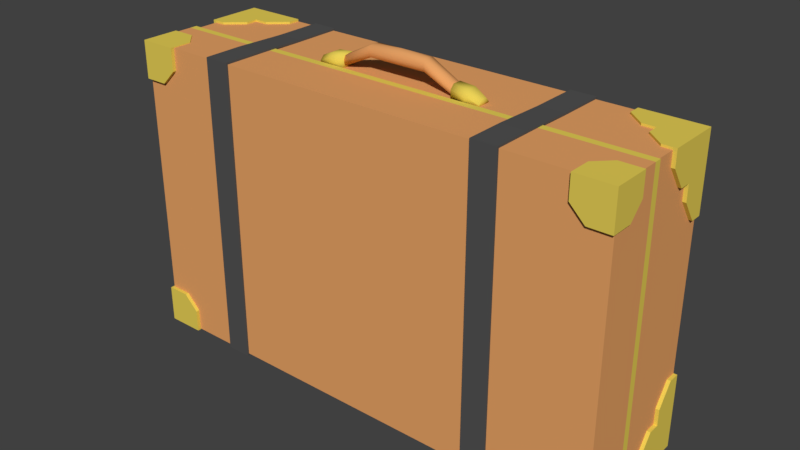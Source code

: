 # Source: Suitcase02.blend  (saved by Blender 2.79.0; exported with 4.5.12 LTS)
import bpy
from mathutils import Matrix  # noqa: F401  (used for matrix-valued properties, if any)

bpy.ops.wm.read_factory_settings(use_empty=True)
scene = bpy.context.scene
scene.name = 'Scene'

# ---- collections
col_collection_1 = bpy.data.collections.new('Collection 1'); scene.collection.children.link(col_collection_1)

# ---- materials (node trees are filled in below, after node groups)
mat_suitcasemat02 = bpy.data.materials.new('suitcaseMat02')
mat_suitcasemat02.alpha_threshold = 0.0
mat_suitcasemat02.use_transparent_shadow = False
mat_suitcasemat02.diffuse_color = (0.8, 0.3655, 0.1315, 1.0)
mat_suitcasemat02.roughness = 0.5
mat_suitcasemetalmat02 = bpy.data.materials.new('suitcaseMetalMat02')
mat_suitcasemetalmat02.alpha_threshold = 0.0
mat_suitcasemetalmat02.use_transparent_shadow = False
mat_suitcasemetalmat02.diffuse_color = (0.8, 0.6275, 0.09465, 1.0)
mat_suitcasemetalmat02.roughness = 0.5
mat_suitcasemat03 = bpy.data.materials.new('suitcaseMat03')
mat_suitcasemat03.alpha_threshold = 0.0
mat_suitcasemat03.use_transparent_shadow = False
mat_suitcasemat03.diffuse_color = (0.08714, 0.08714, 0.08714, 1.0)
mat_suitcasemat03.roughness = 0.5

# ---- material node trees

# ---- world
world_world = bpy.data.worlds.new('World'); scene.world = world_world
world_world.color = (0.05088, 0.05088, 0.05088)
world_world.use_sun_shadow = False
world_world.sun_shadow_jitter_overblur = 0.0
world_world.cycles.sampling_method = 'MANUAL'

# ---- meshes
me_cube = bpy.data.meshes.new('Cube')
me_cube.from_pydata([(-0.33, -0.08389, -0.2), (-0.33, -0.08389, 0.2), (-0.3267, 0.09611, -0.1979), (-0.3267, 0.09611, 0.1979), (0.33, -0.08389, -0.2), (0.33, -0.08389, 0.2), (0.3267, 0.09611, -0.1979), (0.3267, 0.09611, 0.1979), (-0.33, -0.01639, -0.2), (-0.33, -0.01639, 0.2), (0.3267, -0.04606, -0.1979), (0.3267, -0.04606, 0.1979), (-0.3267, -0.04606, 0.1979), (0.33, -0.01639, 0.2), (0.33, -0.01639, -0.2), (-0.3267, -0.04606, -0.1979), (-0.33, -0.08389, -0.1), (-0.33, -0.08389, 1.179e-08), (-0.33, -0.08389, 0.1), (0.33, -0.08389, 0.1), (0.33, -0.08389, -1.179e-08), (0.33, -0.08389, -0.1), (0.33, -0.01639, 0.1), (0.33, -0.01639, -1.179e-08), (0.33, -0.01639, -0.1), (-0.33, -0.01639, 0.1), (-0.33, -0.01639, -1.179e-08), (-0.33, -0.01639, -0.1), (-0.3267, 0.09611, 0.09894), (-0.3267, 0.09611, 0.0), (-0.3267, 0.09611, -0.09894), (0.3267, 0.09611, 0.09894), (0.3267, 0.09611, 0.0), (0.3267, 0.09611, -0.09894), (-0.3267, -0.04606, 0.09894), (-0.3267, -0.04606, 0.0), (-0.3267, -0.04606, -0.09894), (0.3267, -0.04606, 0.09894), (0.3267, -0.04606, 0.0), (0.3267, -0.04606, -0.09894), (0.1634, 0.09611, -0.1979), (0.0, 0.09611, -0.1979), (-0.1634, 0.09611, -0.1979), (-0.1634, 0.09611, 0.1979), (0.0, 0.09611, 0.1979), (0.1634, 0.09611, 0.1979), (-0.1634, -0.04606, 0.1979), (0.0, -0.04606, 0.1979), (0.1634, -0.04606, 0.1979), (0.1634, -0.04606, -0.1979), (0.0, -0.04606, -0.1979), (-0.1634, -0.04606, -0.1979), (-0.1634, 0.09611, -0.09894), (0.0, 0.09611, -0.09894), (0.1634, 0.09611, -0.09894), (-0.1634, 0.09611, 0.0), (0.0, 0.09611, 0.0), (0.1634, 0.09611, 0.0), (-0.1634, 0.09611, 0.09894), (0.0, 0.09611, 0.09894), (0.1634, 0.09611, 0.09894), (-0.165, -0.08389, -0.2), (0.0, -0.08389, -0.2), (0.165, -0.08389, -0.2), (0.165, -0.08389, 0.2), (0.0, -0.08389, 0.2), (-0.165, -0.08389, 0.2), (-0.165, -0.01639, 0.2), (0.0, -0.01639, 0.2), (0.165, -0.01639, 0.2), (0.165, -0.01639, -0.2), (0.0, -0.01639, -0.2), (-0.165, -0.01639, -0.2), (0.165, -0.08389, -0.1), (0.0, -0.08389, -0.1), (-0.165, -0.08389, -0.1), (0.165, -0.08389, -5.897e-09), (0.0, -0.08389, 0.0), (-0.165, -0.08389, 5.897e-09), (0.165, -0.08389, 0.1), (0.0, -0.08389, 0.1), (-0.165, -0.08389, 0.1), (0.245, 0.09611, 0.1979), (0.245, -0.04606, 0.1979), (0.245, 0.09611, -0.09894), (0.245, 0.09611, 0.0), (0.245, 0.09611, 0.09894), (0.245, 0.09611, -0.1979), (0.245, -0.04606, -0.1979), (0.2475, -0.08389, -0.2), (0.2475, -0.01639, 0.2), (0.2475, -0.08389, 0.2), (0.2475, -0.01639, -0.2), (0.2475, -0.08389, -0.1), (0.2475, -0.08389, -8.846e-09), (0.2475, -0.08389, 0.1), (-0.2475, -0.08389, 0.2), (-0.2475, -0.01639, -0.2), (-0.2475, -0.08389, -0.1), (-0.2475, -0.08389, 8.846e-09), (-0.2475, -0.08389, 0.1), (-0.2475, -0.08389, -0.2), (-0.2475, -0.01639, 0.2), (-0.245, 0.09611, -0.1979), (-0.245, -0.04606, -0.1979), (-0.245, 0.09611, 0.1979), (-0.245, -0.04606, 0.1979), (-0.245, 0.09611, -0.09894), (-0.245, 0.09611, 0.0), (-0.245, 0.09611, 0.09894), (-0.3267, 0.02503, 0.1979), (0.3267, 0.02503, -0.1979), (-0.3267, 0.02503, -0.1979), (0.3267, 0.02503, 0.1979), (0.3267, 0.02503, -0.09894), (0.3267, 0.02503, 0.0), (0.3267, 0.02503, 0.09894), (-0.3267, 0.02503, -0.09894), (-0.3267, 0.02503, 0.0), (-0.3267, 0.02503, 0.09894), (-0.1634, 0.02503, -0.1979), (0.0, 0.02503, -0.1979), (0.1634, 0.02503, -0.1979), (0.1634, 0.02503, 0.1979), (0.0, 0.02503, 0.1979), (-0.1634, 0.02503, 0.1979), (0.245, 0.02503, 0.1979), (0.245, 0.02503, -0.1979), (-0.245, 0.02503, -0.1979), (-0.245, 0.02503, 0.1979), (-0.3316, 0.09648, -0.2008), (-0.3316, 0.09648, 0.2008), (0.3314, 0.09648, -0.2008), (0.3314, 0.09648, 0.2008), (-0.3316, 0.09648, 0.1004), (-0.3316, 0.09648, -0.1004), (0.3314, 0.09648, 0.1004), (0.3314, 0.09648, -0.1004), (0.2486, 0.09648, 0.2008), (0.2486, 0.09648, -0.2008), (-0.2487, 0.09648, -0.2008), (-0.2487, 0.09648, 0.2008), (-0.3316, 0.02435, 0.2008), (0.3314, 0.02435, -0.2008), (-0.3316, 0.02435, -0.2008), (0.3314, 0.02435, 0.2008), (-0.3316, 0.06042, 0.2008), (-0.2902, 0.09648, 0.2008), (-0.2902, 0.06042, 0.2008), (-0.3316, 0.09648, 0.1506), (-0.3316, 0.06042, 0.1506), (-0.2902, 0.09648, 0.1506), (-0.3316, 0.09648, -0.1506), (-0.2902, 0.09648, -0.2008), (-0.2902, 0.09648, -0.1506), (-0.3316, 0.06042, -0.2008), (-0.3316, 0.06042, -0.1506), (-0.2902, 0.06042, -0.2008), (0.29, 0.09648, -0.2008), (0.3314, 0.09648, -0.1506), (0.29, 0.09648, -0.1506), (0.3314, 0.06042, -0.2008), (0.29, 0.06042, -0.2008), (0.3314, 0.06042, -0.1506), (0.29, 0.09648, 0.2008), (0.3314, 0.09648, 0.1506), (0.29, 0.09648, 0.1506), (0.3314, 0.06042, 0.2008), (0.29, 0.06042, 0.2008), (0.3314, 0.06042, 0.1506), (-0.3316, 0.06042, 0.1288), (-0.3316, 0.08087, 0.1004), (-0.2722, 0.06042, 0.2008), (-0.2487, 0.08087, 0.2008), (-0.2902, 0.09648, 0.1288), (-0.3137, 0.09648, 0.1004), (-0.2902, 0.0448, 0.2008), (-0.3137, 0.02435, 0.2008), (-0.2722, 0.09648, 0.1506), (-0.2487, 0.09648, 0.179), (-0.3316, 0.0448, 0.1506), (-0.3316, 0.02435, 0.179), (-0.2722, 0.09648, -0.1506), (-0.2487, 0.09648, -0.1791), (-0.3316, 0.0448, -0.1506), (-0.3316, 0.02435, -0.1791), (-0.2902, 0.09648, -0.1289), (-0.3137, 0.09648, -0.1004), (-0.2902, 0.0448, -0.2008), (-0.3137, 0.02435, -0.2008), (-0.3316, 0.06042, -0.1289), (-0.3316, 0.08087, -0.1004), (-0.2722, 0.06042, -0.2008), (-0.2487, 0.08087, -0.2008), (0.29, 0.09648, -0.1289), (0.3135, 0.09648, -0.1004), (0.29, 0.0448, -0.2008), (0.3135, 0.02435, -0.2008), (0.2721, 0.09648, -0.1506), (0.2486, 0.09648, -0.1791), (0.3314, 0.0448, -0.1506), (0.3314, 0.02435, -0.1791), (0.3314, 0.06042, -0.1289), (0.3314, 0.08087, -0.1004), (0.2721, 0.06042, -0.2008), (0.2486, 0.08087, -0.2008), (0.29, 0.09648, 0.1288), (0.3135, 0.09648, 0.1004), (0.29, 0.0448, 0.2008), (0.3135, 0.02435, 0.2008), (0.2721, 0.09648, 0.1506), (0.2486, 0.09648, 0.179), (0.3314, 0.0448, 0.1506), (0.3314, 0.02435, 0.179), (0.3314, 0.06042, 0.1288), (0.3314, 0.08087, 0.1004), (0.2721, 0.06042, 0.2008), (0.2486, 0.08087, 0.2008), (-0.3319, -0.0386, 0.2012), (-0.2819, -0.0886, 0.2012), (0.3319, -0.0886, 0.2012), (-0.3319, -0.0886, 0.1512), (0.3319, -0.0886, 0.1512), (0.2819, -0.0886, -0.2012), (0.3319, -0.0886, -0.1512), (0.3319, -0.0886, -0.2012), (0.3319, -0.0386, -0.2012), (-0.3319, -0.0886, 0.2012), (-0.3319, -0.0886, -0.2012), (-0.2819, -0.0886, -0.2012), (-0.3319, -0.0386, -0.2012), (-0.3319, -0.0886, -0.1512), (0.2819, -0.0886, 0.2012), (0.3319, -0.0386, 0.2012), (-0.3015, -0.0386, 0.2012), (-0.2819, -0.05819, 0.2012), (-0.3319, -0.0386, 0.1708), (-0.3319, -0.05819, 0.1512), (-0.2819, -0.0886, 0.1708), (-0.3015, -0.0886, 0.1512), (0.2819, -0.05819, -0.2012), (0.3015, -0.0386, -0.2012), (0.2819, -0.0886, -0.1708), (0.3015, -0.0886, -0.1512), (0.3319, -0.0386, -0.1708), (0.3319, -0.05819, -0.1512), (-0.3015, -0.0386, -0.2012), (-0.2819, -0.05819, -0.2012), (-0.3015, -0.0886, -0.1512), (-0.2819, -0.0886, -0.1708), (-0.3319, -0.05819, -0.1512), (-0.3319, -0.0386, -0.1708), (0.2819, -0.0886, 0.1708), (0.3015, -0.0886, 0.1512), (0.3319, -0.0386, 0.1708), (0.3319, -0.05819, 0.1512), (0.3015, -0.0386, 0.2012), (0.2819, -0.05819, 0.2012), (-0.33, -0.006758, -0.2), (-0.33, -0.006758, 0.2), (0.33, -0.006758, 0.2), (0.33, -0.006758, -0.2), (0.33, -0.006758, 0.1), (0.33, -0.006758, -1.179e-08), (0.33, -0.006758, -0.1), (-0.33, -0.006758, 0.1), (-0.33, -0.006758, -1.179e-08), (-0.33, -0.006758, -0.1), (-0.165, -0.006758, 0.2), (0.0, -0.006758, 0.2), (0.165, -0.006758, 0.2), (0.165, -0.006758, -0.2), (0.0, -0.006758, -0.2), (-0.165, -0.006758, -0.2), (0.2475, -0.006758, 0.2), (0.2475, -0.006758, -0.2), (-0.2475, -0.006758, -0.2), (-0.2475, -0.006758, 0.2), (-0.32, -0.07389, -0.19), (-0.32, -0.07389, 0.19), (-0.3167, 0.08611, -0.1879), (-0.3167, 0.08611, 0.1879), (0.32, -0.07389, -0.19), (0.32, -0.07389, 0.19), (0.3167, 0.08611, -0.1879), (0.3167, 0.08611, 0.1879), (-0.32, -0.01639, -0.19), (-0.32, -0.01639, 0.19), (0.3167, -0.04606, -0.1879), (0.3167, -0.04606, 0.1879), (-0.3167, -0.04606, 0.1879), (0.32, -0.01639, 0.19), (0.32, -0.01639, -0.19), (-0.3167, -0.04606, -0.1879), (-0.32, -0.07389, -0.1), (-0.32, -0.07389, 1.179e-08), (-0.32, -0.07389, 0.1), (0.32, -0.07389, 0.1), (0.32, -0.07389, -1.179e-08), (0.32, -0.07389, -0.1), (0.32, -0.01639, 0.1), (0.32, -0.01639, -1.179e-08), (0.32, -0.01639, -0.1), (-0.32, -0.01639, 0.1), (-0.32, -0.01639, -1.179e-08), (-0.32, -0.01639, -0.1), (-0.3167, 0.08611, 0.09894), (-0.3167, 0.08611, 0.0), (-0.3167, 0.08611, -0.09894), (0.3167, 0.08611, 0.09894), (0.3167, 0.08611, 0.0), (0.3167, 0.08611, -0.09894), (-0.3167, -0.04606, 0.09894), (-0.3167, -0.04606, 0.0), (-0.3167, -0.04606, -0.09894), (0.3167, -0.04606, 0.09894), (0.3167, -0.04606, 0.0), (0.3167, -0.04606, -0.09894), (0.1634, 0.08611, -0.1879), (0.0, 0.08611, -0.1879), (-0.1634, 0.08611, -0.1879), (-0.1634, 0.08611, 0.1879), (0.0, 0.08611, 0.1879), (0.1634, 0.08611, 0.1879), (-0.1634, -0.04606, 0.1879), (0.0, -0.04606, 0.1879), (0.1634, -0.04606, 0.1879), (0.1634, -0.04606, -0.1879), (0.0, -0.04606, -0.1879), (-0.1634, -0.04606, -0.1879), (-0.1634, 0.08611, -0.09894), (0.0, 0.08611, -0.09894), (0.1634, 0.08611, -0.09894), (-0.1634, 0.08611, 0.0), (0.0, 0.08611, 0.0), (0.1634, 0.08611, 0.0), (-0.1634, 0.08611, 0.09894), (0.0, 0.08611, 0.09894), (0.1634, 0.08611, 0.09894), (-0.165, -0.07389, -0.19), (0.0, -0.07389, -0.19), (0.165, -0.07389, -0.19), (0.165, -0.07389, 0.19), (0.0, -0.07389, 0.19), (-0.165, -0.07389, 0.19), (-0.165, -0.01639, 0.19), (0.0, -0.01639, 0.19), (0.165, -0.01639, 0.19), (0.165, -0.01639, -0.19), (0.0, -0.01639, -0.19), (-0.165, -0.01639, -0.19), (0.165, -0.07389, -0.1), (0.0, -0.07389, -0.1), (-0.165, -0.07389, -0.1), (0.165, -0.07389, -5.897e-09), (0.0, -0.07389, 0.0), (-0.165, -0.07389, 5.897e-09), (0.165, -0.07389, 0.1), (0.0, -0.07389, 0.1), (-0.165, -0.07389, 0.1), (0.245, 0.08611, 0.1879), (0.245, -0.04606, 0.1879), (0.245, 0.08611, -0.09894), (0.245, 0.08611, 0.0), (0.245, 0.08611, 0.09894), (0.245, 0.08611, -0.1879), (0.245, -0.04606, -0.1879), (0.2475, -0.07389, -0.19), (0.2475, -0.01639, 0.19), (0.2475, -0.07389, 0.19), (0.2475, -0.01639, -0.19), (0.2475, -0.07389, -0.1), (0.2475, -0.07389, -8.846e-09), (0.2475, -0.07389, 0.1), (-0.2475, -0.07389, 0.19), (-0.2475, -0.01639, -0.19), (-0.2475, -0.07389, -0.1), (-0.2475, -0.07389, 8.846e-09), (-0.2475, -0.07389, 0.1), (-0.2475, -0.07389, -0.19), (-0.2475, -0.01639, 0.19), (-0.245, 0.08611, -0.1879), (-0.245, -0.04606, -0.1879), (-0.245, 0.08611, 0.1879), (-0.245, -0.04606, 0.1879), (-0.245, 0.08611, -0.09894), (-0.245, 0.08611, 0.0), (-0.245, 0.08611, 0.09894), (-0.3167, 0.02503, 0.1879), (0.3167, 0.02503, -0.1879), (-0.3167, 0.02503, -0.1879), (0.3167, 0.02503, 0.1879), (0.3167, 0.02503, -0.09894), (0.3167, 0.02503, 0.0), (0.3167, 0.02503, 0.09894), (-0.3167, 0.02503, -0.09894), (-0.3167, 0.02503, 0.0), (-0.3167, 0.02503, 0.09894), (-0.1634, 0.02503, -0.1879), (0.0, 0.02503, -0.1879), (0.1634, 0.02503, -0.1879), (0.1634, 0.02503, 0.1879), (0.0, 0.02503, 0.1879), (-0.1634, 0.02503, 0.1879), (0.245, 0.02503, 0.1879), (0.245, 0.02503, -0.1879), (-0.245, 0.02503, -0.1879), (-0.245, 0.02503, 0.1879), (-0.3216, 0.08648, -0.1908), (-0.3216, 0.08648, 0.1908), (0.3214, 0.08648, -0.1908), (0.3214, 0.08648, 0.1908), (-0.3216, 0.08648, 0.1004), (-0.3216, 0.08648, -0.1004), (0.3214, 0.08648, 0.1004), (0.3214, 0.08648, -0.1004), (0.2486, 0.08648, 0.1908), (0.2486, 0.08648, -0.1908), (-0.2487, 0.08648, -0.1908), (-0.2487, 0.08648, 0.1908), (-0.3216, 0.02435, 0.1908), (0.3214, 0.02435, -0.1908), (-0.3216, 0.02435, -0.1908), (0.3214, 0.02435, 0.1908), (-0.3216, 0.06042, 0.1908), (-0.2902, 0.08648, 0.1908), (-0.2902, 0.06042, 0.1908), (-0.3216, 0.08648, 0.1506), (-0.3216, 0.06042, 0.1506), (-0.2902, 0.08648, 0.1506), (-0.3216, 0.08648, -0.1506), (-0.2902, 0.08648, -0.1908), (-0.2902, 0.08648, -0.1506), (-0.3216, 0.06042, -0.1908), (-0.3216, 0.06042, -0.1506), (-0.2902, 0.06042, -0.1908), (0.29, 0.08648, -0.1908), (0.3214, 0.08648, -0.1506), (0.29, 0.08648, -0.1506), (0.3214, 0.06042, -0.1908), (0.29, 0.06042, -0.1908), (0.3214, 0.06042, -0.1506), (0.29, 0.08648, 0.1908), (0.3214, 0.08648, 0.1506), (0.29, 0.08648, 0.1506), (0.3214, 0.06042, 0.1908), (0.29, 0.06042, 0.1908), (0.3214, 0.06042, 0.1506), (-0.3216, 0.06042, 0.1288), (-0.3216, 0.08087, 0.1004), (-0.2722, 0.06042, 0.1908), (-0.2487, 0.08087, 0.1908), (-0.2902, 0.08648, 0.1288), (-0.3137, 0.08648, 0.1004), (-0.2902, 0.0448, 0.1908), (-0.3137, 0.02435, 0.1908), (-0.2722, 0.08648, 0.1506), (-0.2487, 0.08648, 0.179), (-0.3216, 0.0448, 0.1506), (-0.3216, 0.02435, 0.179), (-0.2722, 0.08648, -0.1506), (-0.2487, 0.08648, -0.1791), (-0.3216, 0.0448, -0.1506), (-0.3216, 0.02435, -0.1791), (-0.2902, 0.08648, -0.1289), (-0.3137, 0.08648, -0.1004), (-0.2902, 0.0448, -0.1908), (-0.3137, 0.02435, -0.1908), (-0.3216, 0.06042, -0.1289), (-0.3216, 0.08087, -0.1004), (-0.2722, 0.06042, -0.1908), (-0.2487, 0.08087, -0.1908), (0.29, 0.08648, -0.1289), (0.3135, 0.08648, -0.1004), (0.29, 0.0448, -0.1908), (0.3135, 0.02435, -0.1908), (0.2721, 0.08648, -0.1506), (0.2486, 0.08648, -0.1791), (0.3214, 0.0448, -0.1506), (0.3214, 0.02435, -0.1791), (0.3214, 0.06042, -0.1289), (0.3214, 0.08087, -0.1004), (0.2721, 0.06042, -0.1908), (0.2486, 0.08087, -0.1908), (0.29, 0.08648, 0.1288), (0.3135, 0.08648, 0.1004), (0.29, 0.0448, 0.1908), (0.3135, 0.02435, 0.1908), (0.2721, 0.08648, 0.1506), (0.2486, 0.08648, 0.179), (0.3214, 0.0448, 0.1506), (0.3214, 0.02435, 0.179), (0.3214, 0.06042, 0.1288), (0.3214, 0.08087, 0.1004), (0.2721, 0.06042, 0.1908), (0.2486, 0.08087, 0.1908), (-0.3219, -0.0386, 0.1912), (-0.2819, -0.0786, 0.1912), (0.3219, -0.0786, 0.1912), (-0.3219, -0.0786, 0.1512), (0.3219, -0.0786, 0.1512), (0.2819, -0.0786, -0.1912), (0.3219, -0.0786, -0.1512), (0.3219, -0.0786, -0.1912), (0.3219, -0.0386, -0.1912), (-0.3219, -0.0786, 0.1912), (-0.3219, -0.0786, -0.1912), (-0.2819, -0.0786, -0.1912), (-0.3219, -0.0386, -0.1912), (-0.3219, -0.0786, -0.1512), (0.2819, -0.0786, 0.1912), (0.3219, -0.0386, 0.1912), (-0.3015, -0.0386, 0.1912), (-0.2819, -0.05819, 0.1912), (-0.3219, -0.0386, 0.1708), (-0.3219, -0.05819, 0.1512), (-0.2819, -0.0786, 0.1708), (-0.3015, -0.0786, 0.1512), (0.2819, -0.05819, -0.1912), (0.3015, -0.0386, -0.1912), (0.2819, -0.0786, -0.1708), (0.3015, -0.0786, -0.1512), (0.3219, -0.0386, -0.1708), (0.3219, -0.05819, -0.1512), (-0.3015, -0.0386, -0.1912), (-0.2819, -0.05819, -0.1912), (-0.3015, -0.0786, -0.1512), (-0.2819, -0.0786, -0.1708), (-0.3219, -0.05819, -0.1512), (-0.3219, -0.0386, -0.1708), (0.2819, -0.0786, 0.1708), (0.3015, -0.0786, 0.1512), (0.3219, -0.0386, 0.1708), (0.3219, -0.05819, 0.1512), (0.3015, -0.0386, 0.1912), (0.2819, -0.05819, 0.1912), (-0.32, -0.006758, -0.19), (-0.32, -0.006758, 0.19), (0.32, -0.006758, 0.19), (0.32, -0.006758, -0.19), (0.32, -0.006758, 0.1), (0.32, -0.006758, -1.179e-08), (0.32, -0.006758, -0.1), (-0.32, -0.006758, 0.1), (-0.32, -0.006758, -1.179e-08), (-0.32, -0.006758, -0.1), (-0.165, -0.006758, 0.19), (0.0, -0.006758, 0.19), (0.165, -0.006758, 0.19), (0.165, -0.006758, -0.19), (0.0, -0.006758, -0.19), (-0.165, -0.006758, -0.19), (0.2475, -0.006758, 0.19), (0.2475, -0.006758, -0.19), (-0.2475, -0.006758, -0.19), (-0.2475, -0.006758, 0.19), (0.08011, 0.01283, 0.2), (0.03952, 0.01391, 0.2194), (-7.412e-05, 0.01345, 0.2191), (-0.03967, 0.01391, 0.2194), (-0.08026, 0.01283, 0.2), (-0.07802, 0.01264, 0.2128), (-0.03891, 0.01405, 0.2329), (-7.412e-05, 0.01345, 0.2334), (0.03876, 0.01405, 0.2329), (0.07788, 0.01264, 0.2128), (-0.08024, -0.0003351, 0.2001), (-0.03967, -0.001307, 0.2194), (-7.412e-05, -0.0008481, 0.2191), (0.03952, -0.001307, 0.2194), (0.08009, -0.0003351, 0.2001), (0.07786, 6.94e-05, 0.2129), (0.03876, -0.001447, 0.2329), (-7.412e-05, -0.0008481, 0.2334), (-0.03891, -0.001447, 0.2329), (-0.07801, 6.939e-05, 0.2129), (-0.1151, -0.002441, 0.1977), (-0.1151, 0.01504, 0.1977), (0.1149, -0.002441, 0.1977), (0.1149, 0.01504, 0.1977), (0.07856, 0.01738, 0.1977), (-0.07871, 0.01738, 0.1977), (-0.07871, -0.004785, 0.1977), (0.07856, -0.004785, 0.1977), (0.07897, -0.001337, 0.2065), (0.03914, -0.002723, 0.2262), (-7.412e-05, -0.003809, 0.2263), (-0.03929, -0.002723, 0.2262), (-0.07912, -0.001337, 0.2065), (-0.07915, 0.01393, 0.2064), (-0.03929, 0.01532, 0.2262), (-7.412e-05, 0.01641, 0.2263), (0.03914, 0.01532, 0.2262), (0.079, 0.01393, 0.2064), (0.07766, 0.006375, 0.214), (0.03869, 0.006299, 0.2343), (-7.412e-05, 0.006299, 0.2364), (-0.03884, 0.006299, 0.2343), (-0.07781, 0.006375, 0.214), (-0.08046, 0.006223, 0.1989), (-0.03975, 0.006299, 0.2181), (-7.412e-05, 0.006299, 0.2162), (0.0396, 0.006299, 0.2181), (0.08031, 0.006223, 0.1989), (0.09822, -0.006046, 0.1977), (0.09822, 0.01864, 0.1977), (-0.09836, 0.01864, 0.1977), (-0.09836, -0.006046, 0.1977), (-0.1151, -0.002441, 0.1995), (-0.1151, 0.002773, 0.2049), (-0.1151, 0.009825, 0.2049), (-0.1151, 0.01504, 0.1995), (0.1149, 0.002773, 0.2049), (0.1149, -0.002441, 0.1995), (0.1149, 0.01504, 0.1995), (0.1149, 0.009825, 0.2049), (-0.07871, 0.01738, 0.2093), (-0.07871, 0.01217, 0.2147), (0.07856, 0.01217, 0.2147), (0.07856, 0.01738, 0.2093), (0.07856, -0.004785, 0.2093), (0.07856, 0.0004289, 0.2147), (-0.07871, 0.0004289, 0.2147), (-0.07871, -0.004785, 0.2093), (0.09822, 0.01864, 0.2072), (0.09822, 0.01343, 0.2126), (0.09822, -0.006046, 0.2072), (0.09822, -0.000832, 0.2126), (-0.09836, -0.006046, 0.2072), (-0.09836, -0.000832, 0.2126), (-0.09836, 0.01864, 0.2072), (-0.09836, 0.01343, 0.2126), (-0.2198, -0.08639, -0.2025), (-0.2198, -0.08639, 0.2025), (-0.2198, 0.09861, -0.2004), (-0.2198, 0.09861, 0.2004), (-0.186, -0.08639, -0.2025), (-0.186, -0.08639, 0.2025), (-0.186, 0.09861, -0.2004), (-0.186, 0.09861, 0.2004), (0.1643, -0.08639, -0.2025), (0.1643, -0.08639, 0.2025), (0.1643, 0.09861, -0.2004), (0.1643, 0.09861, 0.2004), (0.198, -0.08639, -0.2025), (0.198, -0.08639, 0.2025), (0.198, 0.09861, -0.2004), (0.198, 0.09861, 0.2004), (0.1643, 0.03396, -0.2004), (0.1643, -0.03388, -0.2025), (0.1643, -0.03388, 0.2025), (0.1643, 0.03396, 0.2004), (0.198, -0.03388, -0.2025), (0.198, 0.03396, -0.2004), (0.198, 0.03396, 0.2004), (0.198, -0.03388, 0.2025), (0.1643, -0.08639, -0.1113), (0.1643, -0.08639, -5.873e-09), (0.1643, -0.08639, 0.1113), (0.1643, 0.09861, 0.1113), (0.1643, 0.09861, 0.0), (0.1643, 0.09861, -0.1113), (0.198, 0.09861, 0.1113), (0.198, 0.09861, 0.0), (0.198, 0.09861, -0.1113), (0.198, -0.08639, 0.1113), (0.198, -0.08639, -7.078e-09), (0.198, -0.08639, -0.1113), (-0.2198, -0.08639, -0.1113), (-0.2198, -0.08639, 0.0), (-0.2198, -0.08639, 0.1113), (-0.2198, 0.09861, 0.1113), (-0.2198, 0.09861, 0.0), (-0.2198, 0.09861, -0.1113), (-0.186, 0.09861, 0.1113), (-0.186, 0.09861, 0.0), (-0.186, 0.09861, -0.1113), (-0.186, -0.08639, 0.1113), (-0.186, -0.08639, 0.0), (-0.186, -0.08639, -0.1113), (-0.2198, 0.03396, -0.2004), (-0.2198, -0.03388, -0.2025), (-0.2198, -0.03388, 0.2025), (-0.2198, 0.03396, 0.2004), (-0.186, -0.03388, -0.2025), (-0.186, 0.03396, -0.2004), (-0.186, 0.03396, 0.2004), (-0.186, -0.03388, 0.2025), (-0.2198, -0.08389, -0.2), (-0.2198, -0.08389, 0.2), (-0.2198, 0.09611, -0.1979), (-0.2198, 0.09611, 0.1979), (-0.186, -0.08389, -0.2), (-0.186, -0.08389, 0.2), (-0.186, 0.09611, -0.1979), (-0.186, 0.09611, 0.1979), (0.1643, -0.08389, -0.2), (0.1643, -0.08389, 0.2), (0.1643, 0.09611, -0.1979), (0.1643, 0.09611, 0.1979), (0.198, -0.08389, -0.2), (0.198, -0.08389, 0.2), (0.198, 0.09611, -0.1979), (0.198, 0.09611, 0.1979), (0.1643, 0.03392, -0.1979), (0.1643, -0.03392, -0.2), (0.1643, -0.03392, 0.2), (0.1643, 0.03392, 0.1979), (0.198, -0.03392, -0.2), (0.198, 0.03392, -0.1979), (0.198, 0.03392, 0.1979), (0.198, -0.03392, 0.2), (0.1643, -0.08389, -0.1113), (0.1643, -0.08389, -5.873e-09), (0.1643, -0.08389, 0.1113), (0.1643, 0.09611, 0.1113), (0.1643, 0.09611, 0.0), (0.1643, 0.09611, -0.1113), (0.198, 0.09611, 0.1113), (0.198, 0.09611, 0.0), (0.198, 0.09611, -0.1113), (0.198, -0.08389, 0.1113), (0.198, -0.08389, -7.078e-09), (0.198, -0.08389, -0.1113), (-0.2198, -0.08389, -0.1113), (-0.2198, -0.08389, 0.0), (-0.2198, -0.08389, 0.1113), (-0.2198, 0.09611, 0.1113), (-0.2198, 0.09611, 0.0), (-0.2198, 0.09611, -0.1113), (-0.186, 0.09611, 0.1113), (-0.186, 0.09611, 0.0), (-0.186, 0.09611, -0.1113), (-0.186, -0.08389, 0.1113), (-0.186, -0.08389, 0.0), (-0.186, -0.08389, -0.1113), (-0.2198, 0.03392, -0.1979), (-0.2198, -0.03392, -0.2), (-0.2198, -0.03392, 0.2), (-0.2198, 0.03392, 0.1979), (-0.186, -0.03392, -0.2), (-0.186, 0.03392, -0.1979), (-0.186, 0.03392, 0.1979), (-0.186, -0.03392, 0.2), (0.079, 0.006298, 0.2064), (-0.07915, 0.006298, 0.2064)], [], [(119, 110, 3, 28), (86, 82, 7, 31), (22, 13, 5, 19), (100, 96, 1, 18), (92, 14, 4, 89), (102, 9, 1, 96), (129, 110, 12, 106), (127, 111, 10, 88), (116, 113, 11, 37), (18, 1, 9, 25), (0, 16, 27, 8), (16, 17, 26, 27), (17, 18, 25, 26), (101, 98, 16, 0), (98, 99, 17, 16), (99, 100, 18, 17), (14, 24, 21, 4), (24, 23, 20, 21), (23, 22, 19, 20), (111, 114, 39, 10), (114, 115, 38, 39), (115, 116, 37, 38), (87, 84, 33, 6), (84, 85, 32, 33), (85, 86, 31, 32), (112, 117, 30, 2), (117, 118, 29, 30), (118, 119, 28, 29), (108, 109, 58, 55), (55, 58, 59, 56), (56, 59, 60, 57), (107, 108, 55, 52), (52, 55, 56, 53), (53, 56, 57, 54), (103, 107, 52, 42), (42, 52, 53, 41), (41, 53, 54, 40), (128, 120, 51, 104), (120, 121, 50, 51), (121, 122, 49, 50), (126, 123, 48, 83), (123, 124, 47, 48), (124, 125, 46, 47), (109, 105, 43, 58), (58, 43, 44, 59), (59, 44, 45, 60), (94, 95, 79, 76), (76, 79, 80, 77), (77, 80, 81, 78), (93, 94, 76, 73), (73, 76, 77, 74), (74, 77, 78, 75), (89, 93, 73, 63), (63, 73, 74, 62), (62, 74, 75, 61), (90, 69, 64, 91), (69, 68, 65, 64), (68, 67, 66, 65), (97, 72, 61, 101), (72, 71, 62, 61), (71, 70, 63, 62), (95, 91, 64, 79), (79, 64, 65, 80), (80, 65, 66, 81), (113, 126, 83, 11), (57, 60, 86, 85), (54, 57, 85, 84), (40, 54, 84, 87), (122, 127, 88, 49), (60, 45, 82, 86), (19, 5, 91, 95), (13, 90, 91, 5), (4, 21, 93, 89), (21, 20, 94, 93), (20, 19, 95, 94), (70, 92, 89, 63), (8, 97, 101, 0), (78, 81, 100, 99), (75, 78, 99, 98), (61, 75, 98, 101), (67, 102, 96, 66), (81, 66, 96, 100), (28, 3, 105, 109), (112, 128, 104, 15), (2, 30, 107, 103), (30, 29, 108, 107), (29, 28, 109, 108), (125, 129, 106, 46), (43, 105, 129, 125), (2, 103, 128, 112), (40, 87, 127, 122), (7, 82, 126, 113), (44, 43, 125, 124), (45, 44, 124, 123), (82, 45, 123, 126), (41, 40, 122, 121), (42, 41, 121, 120), (103, 42, 120, 128), (35, 34, 119, 118), (36, 35, 118, 117), (15, 36, 117, 112), (32, 31, 116, 115), (33, 32, 115, 114), (6, 33, 114, 111), (31, 7, 113, 116), (87, 6, 111, 127), (105, 3, 110, 129), (34, 12, 110, 119), (150, 146, 131, 149), (166, 164, 133, 165), (162, 161, 143, 197, 196), (153, 140, 193, 192, 157), (180, 181, 142, 146, 150), (136, 165, 169, 214, 215), (139, 199, 198, 160, 158), (151, 147, 141, 179, 178), (147, 131, 146, 148), (153, 154, 182, 183, 140), (134, 149, 151, 174, 175), (149, 131, 147, 151), (148, 146, 142, 177, 176), (141, 147, 148, 172, 173), (144, 185, 184, 156, 155), (155, 156, 152, 130), (130, 152, 154, 153), (156, 190, 191, 135, 152), (155, 157, 188, 189, 144), (130, 153, 157, 155), (152, 135, 187, 186, 154), (160, 194, 195, 137, 159), (161, 163, 200, 201, 143), (159, 137, 203, 202, 163), (158, 160, 159, 132), (132, 159, 163, 161), (207, 206, 166, 165, 136), (158, 132, 161, 162), (139, 158, 162, 204, 205), (210, 211, 138, 164, 166), (169, 167, 145, 213, 212), (167, 168, 208, 209, 145), (164, 138, 217, 216, 168), (133, 164, 168, 167), (165, 133, 167, 169), (171, 170, 150, 149, 134), (221, 227, 218, 236, 237), (240, 241, 226, 225, 223), (225, 224, 243, 242, 223), (230, 246, 247, 229, 228), (233, 256, 257, 232, 220), (226, 244, 245, 224, 225), (239, 238, 219, 227, 221), (229, 249, 248, 231, 228), (222, 220, 232, 252, 253), (228, 231, 250, 251, 230), (255, 254, 233, 220, 222), (235, 234, 218, 227, 219), (97, 8, 258, 276), (23, 24, 264, 263), (69, 90, 274, 270), (92, 70, 271, 275), (24, 14, 261, 264), (25, 9, 259, 265), (70, 71, 272, 271), (26, 25, 265, 266), (14, 92, 275, 261), (71, 72, 273, 272), (8, 27, 267, 258), (27, 26, 266, 267), (9, 102, 277, 259), (102, 67, 268, 277), (13, 22, 262, 260), (72, 97, 276, 273), (67, 68, 269, 268), (90, 13, 260, 274), (22, 23, 263, 262), (68, 69, 270, 269), (397, 306, 281, 388), (364, 309, 285, 360), (300, 297, 283, 291), (378, 296, 279, 374), (370, 367, 282, 292), (380, 374, 279, 287), (407, 384, 290, 388), (405, 366, 288, 389), (394, 315, 289, 391), (296, 303, 287, 279), (278, 286, 305, 294), (294, 305, 304, 295), (295, 304, 303, 296), (379, 278, 294, 376), (376, 294, 295, 377), (377, 295, 296, 378), (292, 282, 299, 302), (302, 299, 298, 301), (301, 298, 297, 300), (389, 288, 317, 392), (392, 317, 316, 393), (393, 316, 315, 394), (365, 284, 311, 362), (362, 311, 310, 363), (363, 310, 309, 364), (390, 280, 308, 395), (395, 308, 307, 396), (396, 307, 306, 397), (386, 333, 336, 387), (333, 334, 337, 336), (334, 335, 338, 337), (385, 330, 333, 386), (330, 331, 334, 333), (331, 332, 335, 334), (381, 320, 330, 385), (320, 319, 331, 330), (319, 318, 332, 331), (406, 382, 329, 398), (398, 329, 328, 399), (399, 328, 327, 400), (404, 361, 326, 401), (401, 326, 325, 402), (402, 325, 324, 403), (387, 336, 321, 383), (336, 337, 322, 321), (337, 338, 323, 322), (372, 354, 357, 373), (354, 355, 358, 357), (355, 356, 359, 358), (371, 351, 354, 372), (351, 352, 355, 354), (352, 353, 356, 355), (367, 341, 351, 371), (341, 340, 352, 351), (340, 339, 353, 352), (368, 369, 342, 347), (347, 342, 343, 346), (346, 343, 344, 345), (375, 379, 339, 350), (350, 339, 340, 349), (349, 340, 341, 348), (373, 357, 342, 369), (357, 358, 343, 342), (358, 359, 344, 343), (391, 289, 361, 404), (335, 363, 364, 338), (332, 362, 363, 335), (318, 365, 362, 332), (400, 327, 366, 405), (338, 364, 360, 323), (297, 373, 369, 283), (291, 283, 369, 368), (282, 367, 371, 299), (299, 371, 372, 298), (298, 372, 373, 297), (348, 341, 367, 370), (286, 278, 379, 375), (356, 377, 378, 359), (353, 376, 377, 356), (339, 379, 376, 353), (345, 344, 374, 380), (359, 378, 374, 344), (306, 387, 383, 281), (390, 293, 382, 406), (280, 381, 385, 308), (308, 385, 386, 307), (307, 386, 387, 306), (403, 324, 384, 407), (321, 403, 407, 383), (280, 390, 406, 381), (318, 400, 405, 365), (285, 391, 404, 360), (322, 402, 403, 321), (323, 401, 402, 322), (360, 404, 401, 323), (319, 399, 400, 318), (320, 398, 399, 319), (381, 406, 398, 320), (313, 396, 397, 312), (314, 395, 396, 313), (293, 390, 395, 314), (310, 393, 394, 309), (311, 392, 393, 310), (284, 389, 392, 311), (309, 394, 391, 285), (365, 405, 389, 284), (383, 407, 388, 281), (312, 397, 388, 290), (428, 427, 409, 424), (444, 443, 411, 442), (440, 474, 475, 421, 439), (431, 435, 470, 471, 418), (458, 428, 424, 420, 459), (414, 493, 492, 447, 443), (417, 436, 438, 476, 477), (429, 456, 457, 419, 425), (425, 426, 424, 409), (431, 418, 461, 460, 432), (412, 453, 452, 429, 427), (427, 429, 425, 409), (426, 454, 455, 420, 424), (419, 451, 450, 426, 425), (422, 433, 434, 462, 463), (433, 408, 430, 434), (408, 431, 432, 430), (434, 430, 413, 469, 468), (433, 422, 467, 466, 435), (408, 433, 435, 431), (430, 432, 464, 465, 413), (438, 437, 415, 473, 472), (439, 421, 479, 478, 441), (437, 441, 480, 481, 415), (436, 410, 437, 438), (410, 439, 441, 437), (485, 414, 443, 444, 484), (436, 440, 439, 410), (417, 483, 482, 440, 436), (488, 444, 442, 416, 489), (447, 490, 491, 423, 445), (445, 423, 487, 486, 446), (442, 446, 494, 495, 416), (411, 445, 446, 442), (443, 447, 445, 411), (449, 412, 427, 428, 448), (499, 515, 514, 496, 505), (518, 501, 503, 504, 519), (503, 501, 520, 521, 502), (508, 506, 507, 525, 524), (511, 498, 510, 535, 534), (504, 503, 502, 523, 522), (517, 499, 505, 497, 516), (507, 506, 509, 526, 527), (500, 531, 530, 510, 498), (506, 508, 529, 528, 509), (533, 500, 498, 511, 532), (513, 497, 505, 496, 512), (375, 554, 536, 286), (301, 541, 542, 302), (347, 548, 552, 368), (370, 553, 549, 348), (302, 542, 539, 292), (303, 543, 537, 287), (348, 549, 550, 349), (304, 544, 543, 303), (292, 539, 553, 370), (349, 550, 551, 350), (286, 536, 545, 305), (305, 545, 544, 304), (287, 537, 555, 380), (380, 555, 546, 345), (291, 538, 540, 300), (350, 551, 554, 375), (345, 546, 547, 346), (368, 552, 538, 291), (300, 540, 541, 301), (346, 547, 548, 347), (36, 15, 293, 314), (11, 83, 361, 289), (10, 39, 317, 288), (15, 104, 382, 293), (12, 34, 312, 290), (34, 35, 313, 312), (35, 36, 314, 313), (37, 11, 289, 315), (38, 37, 315, 316), (39, 38, 316, 317), (46, 106, 384, 324), (47, 46, 324, 325), (48, 47, 325, 326), (49, 88, 366, 327), (50, 49, 327, 328), (51, 50, 328, 329), (83, 48, 326, 361), (88, 10, 288, 366), (104, 51, 329, 382), (106, 12, 290, 384), (171, 134, 412, 449), (170, 171, 449, 448), (150, 170, 448, 428), (141, 173, 451, 419), (172, 148, 426, 450), (173, 172, 450, 451), (134, 175, 453, 412), (174, 151, 429, 452), (175, 174, 452, 453), (148, 176, 454, 426), (177, 142, 420, 455), (176, 177, 455, 454), (151, 178, 456, 429), (179, 141, 419, 457), (178, 179, 457, 456), (180, 150, 428, 458), (181, 180, 458, 459), (142, 181, 459, 420), (182, 154, 432, 460), (183, 182, 460, 461), (140, 183, 461, 418), (185, 144, 422, 463), (184, 185, 463, 462), (156, 184, 462, 434), (187, 135, 413, 465), (186, 187, 465, 464), (154, 186, 464, 432), (188, 157, 435, 466), (189, 188, 466, 467), (144, 189, 467, 422), (190, 156, 434, 468), (191, 190, 468, 469), (135, 191, 469, 413), (193, 140, 418, 471), (192, 193, 471, 470), (157, 192, 470, 435), (194, 160, 438, 472), (195, 194, 472, 473), (137, 195, 473, 415), (162, 196, 474, 440), (197, 143, 421, 475), (196, 197, 475, 474), (199, 139, 417, 477), (198, 199, 477, 476), (160, 198, 476, 438), (200, 163, 441, 478), (201, 200, 478, 479), (143, 201, 479, 421), (203, 137, 415, 481), (202, 203, 481, 480), (163, 202, 480, 441), (139, 205, 483, 417), (204, 162, 440, 482), (205, 204, 482, 483), (207, 136, 414, 485), (206, 207, 485, 484), (166, 206, 484, 444), (208, 168, 446, 486), (209, 208, 486, 487), (145, 209, 487, 423), (210, 166, 444, 488), (211, 210, 488, 489), (138, 211, 489, 416), (169, 212, 490, 447), (213, 145, 423, 491), (212, 213, 491, 490), (136, 215, 493, 414), (214, 169, 447, 492), (215, 214, 492, 493), (217, 138, 416, 495), (216, 217, 495, 494), (168, 216, 494, 446), (235, 219, 497, 513), (234, 235, 513, 512), (218, 234, 512, 496), (221, 237, 515, 499), (236, 218, 496, 514), (237, 236, 514, 515), (239, 221, 499, 517), (238, 239, 517, 516), (219, 238, 516, 497), (240, 223, 501, 518), (241, 240, 518, 519), (226, 241, 519, 504), (243, 224, 502, 521), (242, 243, 521, 520), (223, 242, 520, 501), (244, 226, 504, 522), (245, 244, 522, 523), (224, 245, 523, 502), (246, 230, 508, 524), (247, 246, 524, 525), (229, 247, 525, 507), (249, 229, 507, 527), (248, 249, 527, 526), (231, 248, 526, 509), (250, 231, 509, 528), (251, 250, 528, 529), (230, 251, 529, 508), (222, 253, 531, 500), (252, 232, 510, 530), (253, 252, 530, 531), (255, 222, 500, 533), (254, 255, 533, 532), (233, 254, 532, 511), (256, 233, 511, 534), (257, 256, 534, 535), (232, 257, 535, 510), (274, 260, 538, 552), (276, 258, 536, 554), (264, 261, 539, 542), (258, 267, 545, 536), (260, 262, 540, 538), (262, 263, 541, 540), (263, 264, 542, 541), (265, 259, 537, 543), (266, 265, 543, 544), (267, 266, 544, 545), (277, 268, 546, 555), (268, 269, 547, 546), (269, 270, 548, 547), (275, 271, 549, 553), (271, 272, 550, 549), (272, 273, 551, 550), (270, 274, 552, 548), (261, 275, 553, 539), (273, 276, 554, 551), (259, 277, 555, 537), (594, 595, 572, 571), (595, 596, 573, 572), (596, 597, 574, 573), (597, 598, 575, 574), (599, 600, 567, 566), (600, 601, 568, 567), (601, 602, 569, 568), (602, 603, 570, 569), (584, 571, 572, 585), (585, 572, 573, 586), (586, 573, 574, 587), (587, 574, 575, 588), (589, 561, 562, 590), (590, 562, 563, 591), (591, 563, 564, 592), (592, 564, 565, 593), (631, 610, 609, 629), (617, 631, 629, 622), (578, 613, 626, 604), (576, 608, 609, 610, 611, 577), (577, 611, 630, 606), (604, 626, 620, 583), (582, 623, 628, 607), (620, 621, 618, 619, 580, 583), (580, 619, 624, 605), (606, 630, 616, 581), (567, 587, 588, 566), (568, 586, 587, 567), (569, 585, 586, 568), (570, 584, 585, 569), (557, 592, 593, 556), (558, 591, 592, 557), (559, 590, 591, 558), (560, 589, 590, 559), (562, 561, 598, 597), (563, 562, 597, 596), (564, 563, 596, 595), (565, 564, 595, 594), (557, 556, 603, 602), (558, 557, 602, 601), (559, 558, 601, 600), (560, 559, 600, 599), (605, 624, 614, 579), (579, 614, 615, 612, 613, 578), (625, 618, 621, 627), (615, 625, 627, 612), (622, 623, 582, 581, 616, 617), (625, 615, 614, 624), (629, 609, 608, 628), (631, 617, 616, 630), (627, 621, 620, 626), (618, 625, 624, 619), (612, 627, 626, 613), (622, 629, 628, 623), (610, 631, 630, 611), (607, 628, 608, 576), (671, 635, 639, 674), (677, 637, 633, 670), (681, 684, 636, 632), (687, 682, 633, 637), (659, 643, 647, 662), (665, 645, 641, 658), (649, 652, 644, 640), (655, 650, 641, 645), (647, 643, 651, 654), (654, 651, 650, 655), (642, 646, 653, 648), (648, 653, 652, 649), (644, 667, 656, 640), (667, 666, 657, 656), (666, 665, 658, 657), (642, 661, 664, 646), (661, 660, 663, 664), (660, 659, 662, 663), (636, 679, 668, 632), (679, 678, 669, 668), (678, 677, 670, 669), (634, 673, 676, 638), (673, 672, 675, 676), (672, 671, 674, 675), (639, 635, 683, 686), (686, 683, 682, 687), (634, 638, 685, 680), (680, 685, 684, 681), (727, 730, 695, 691), (733, 726, 689, 693), (737, 688, 692, 740), (743, 693, 689, 738), (715, 718, 703, 699), (721, 714, 697, 701), (705, 696, 700, 708), (711, 701, 697, 706), (703, 710, 707, 699), (710, 711, 706, 707), (698, 704, 709, 702), (704, 705, 708, 709), (700, 696, 712, 723), (723, 712, 713, 722), (722, 713, 714, 721), (698, 702, 720, 717), (717, 720, 719, 716), (716, 719, 718, 715), (692, 688, 724, 735), (735, 724, 725, 734), (734, 725, 726, 733), (690, 694, 732, 729), (729, 732, 731, 728), (728, 731, 730, 727), (695, 742, 739, 691), (742, 743, 738, 739), (690, 736, 741, 694), (736, 737, 740, 741), (681, 632, 688, 737), (670, 633, 689, 726), (683, 635, 691, 739), (673, 634, 690, 729), (638, 676, 732, 694), (685, 638, 694, 741), (687, 637, 693, 743), (679, 636, 692, 735), (649, 640, 696, 705), (658, 641, 697, 714), (651, 643, 699, 707), (661, 642, 698, 717), (646, 664, 720, 702), (653, 646, 702, 709), (655, 645, 701, 711), (667, 644, 700, 723), (642, 648, 704, 698), (648, 649, 705, 704), (641, 650, 706, 697), (650, 651, 707, 706), (644, 652, 708, 700), (652, 653, 709, 708), (647, 654, 710, 703), (654, 655, 711, 710), (640, 656, 712, 696), (656, 657, 713, 712), (657, 658, 714, 713), (643, 659, 715, 699), (659, 660, 716, 715), (660, 661, 717, 716), (662, 647, 703, 718), (663, 662, 718, 719), (664, 663, 719, 720), (645, 665, 721, 701), (665, 666, 722, 721), (666, 667, 723, 722), (632, 668, 724, 688), (668, 669, 725, 724), (669, 670, 726, 725), (635, 671, 727, 691), (671, 672, 728, 727), (672, 673, 729, 728), (674, 639, 695, 730), (675, 674, 730, 731), (676, 675, 731, 732), (637, 677, 733, 693), (677, 678, 734, 733), (678, 679, 735, 734), (634, 680, 736, 690), (680, 681, 737, 736), (633, 682, 738, 689), (682, 683, 739, 738), (636, 684, 740, 692), (684, 685, 741, 740), (639, 686, 742, 695), (686, 687, 743, 742), (579, 578, 604, 605), (605, 604, 583, 580), (576, 577, 606, 607), (607, 606, 581, 582), (571, 584, 744), (584, 570, 744), (570, 603, 744), (603, 556, 744), (556, 593, 744), (593, 565, 744), (565, 594, 744), (594, 571, 744), (575, 598, 745), (598, 561, 745), (561, 589, 745), (589, 560, 745), (560, 599, 745), (599, 566, 745), (566, 588, 745), (588, 575, 745)])
me_cube.polygons.foreach_set('use_smooth', [0, 0, 0, 0, 0, 0, 0, 0, 0, 0, 0, 0, 0, 0, 0, 0, 0, 0, 0, 0, 0, 0, 0, 0, 0, 0, 0, 0, 0, 0, 0, 0, 0, 0, 0, 0, 0, 0, 0, 0, 0, 0, 0, 0, 0, 0, 0, 0, 0, 0, 0, 0, 0, 0, 0, 0, 0, 0, 0, 0, 0, 0, 0, 0, 0, 0, 0, 0, 0, 0, 0, 0, 0, 0, 0, 0, 0, 0, 0, 0, 0, 0, 0, 0, 0, 0, 0, 0, 0, 0, 0, 0, 0, 0, 0, 0, 0, 0, 0, 0, 0, 0, 0, 0, 0, 0, 0, 0, 0, 0, 0, 0, 0, 0, 0, 0, 0, 0, 0, 0, 0, 0, 0, 0, 0, 0, 0, 0, 0, 0, 0, 0, 0, 0, 0, 0, 0, 0, 0, 0, 0, 0, 0, 0, 0, 0, 0, 0, 0, 0, 0, 0, 0, 0, 0, 0, 0, 0, 0, 0, 0, 0, 0, 0, 0, 0, 0, 0, 0, 0, 0, 0, 0, 0, 0, 0, 0, 0, 0, 0, 0, 0, 0, 0, 0, 0, 0, 0, 0, 0, 0, 0, 0, 0, 0, 0, 0, 0, 0, 0, 0, 0, 0, 0, 0, 0, 0, 0, 0, 0, 0, 0, 0, 0, 0, 0, 0, 0, 0, 0, 0, 0, 0, 0, 0, 0, 0, 0, 0, 0, 0, 0, 0, 0, 0, 0, 0, 0, 0, 0, 0, 0, 0, 0, 0, 0, 0, 0, 0, 0, 0, 0, 0, 0, 0, 0, 0, 0, 0, 0, 0, 0, 0, 0, 0, 0, 0, 0, 0, 0, 0, 0, 0, 0, 0, 0, 0, 0, 0, 0, 0, 0, 0, 0, 0, 0, 0, 0, 0, 0, 0, 0, 0, 0, 0, 0, 0, 0, 0, 0, 0, 0, 0, 0, 0, 0, 0, 0, 0, 0, 0, 0, 0, 0, 0, 0, 0, 0, 0, 0, 0, 0, 0, 0, 0, 0, 0, 0, 0, 0, 0, 0, 0, 0, 0, 0, 0, 0, 0, 0, 0, 0, 0, 0, 0, 0, 0, 0, 0, 0, 0, 0, 0, 0, 0, 0, 0, 0, 0, 0, 0, 0, 0, 0, 0, 0, 0, 0, 0, 0, 0, 0, 0, 0, 0, 0, 0, 0, 0, 0, 0, 0, 0, 0, 0, 0, 0, 0, 0, 0, 0, 0, 0, 0, 0, 0, 0, 0, 0, 0, 0, 0, 0, 0, 0, 0, 0, 0, 0, 0, 0, 0, 0, 0, 0, 0, 0, 0, 0, 0, 0, 0, 0, 0, 0, 0, 0, 0, 0, 0, 0, 0, 0, 0, 0, 0, 0, 0, 0, 0, 0, 0, 0, 0, 0, 0, 0, 0, 0, 0, 0, 0, 0, 0, 0, 0, 0, 0, 0, 0, 0, 0, 0, 0, 0, 0, 0, 0, 0, 0, 0, 0, 0, 0, 0, 0, 0, 0, 0, 0, 0, 0, 0, 0, 0, 0, 0, 0, 0, 0, 0, 0, 0, 0, 0, 0, 0, 0, 0, 0, 1, 1, 1, 1, 1, 1, 1, 1, 1, 1, 1, 1, 1, 1, 1, 1, 1, 1, 1, 1, 1, 1, 1, 1, 1, 1, 1, 1, 1, 1, 1, 1, 1, 1, 1, 1, 1, 1, 1, 1, 1, 1, 1, 1, 1, 1, 1, 1, 1, 1, 1, 1, 1, 1, 1, 1, 0, 0, 0, 0, 0, 0, 0, 0, 0, 0, 0, 0, 0, 0, 0, 0, 0, 0, 0, 0, 0, 0, 0, 0, 0, 0, 0, 0, 0, 0, 0, 0, 0, 0, 0, 0, 0, 0, 0, 0, 0, 0, 0, 0, 0, 0, 0, 0, 0, 0, 0, 0, 0, 0, 0, 0, 0, 0, 0, 0, 0, 0, 0, 0, 0, 0, 0, 0, 0, 0, 0, 0, 0, 0, 0, 0, 0, 0, 0, 0, 0, 0, 0, 0, 0, 0, 0, 0, 0, 0, 0, 0, 0, 0, 0, 0, 0, 0, 0, 0, 0, 0, 0, 0, 0, 0, 0, 0, 0, 0, 0, 0, 1, 1, 1, 1, 1, 1, 1, 1, 1, 1, 1, 1, 1, 1, 1, 1, 1, 1, 1, 1])
me_cube.polygons.foreach_set('material_index', [0, 0, 0, 0, 0, 0, 0, 0, 0, 0, 0, 0, 0, 0, 0, 0, 0, 0, 0, 0, 0, 0, 0, 0, 0, 0, 0, 0, 0, 0, 0, 0, 0, 0, 0, 0, 0, 0, 0, 0, 0, 0, 0, 0, 0, 0, 0, 0, 0, 0, 0, 0, 0, 0, 0, 0, 0, 0, 0, 0, 0, 0, 0, 0, 0, 0, 0, 0, 0, 0, 0, 0, 0, 0, 0, 0, 0, 0, 0, 0, 0, 0, 0, 0, 0, 0, 0, 0, 0, 0, 0, 0, 0, 0, 0, 0, 0, 0, 0, 0, 0, 0, 0, 0, 0, 0, 0, 0, 1, 1, 1, 1, 1, 1, 1, 1, 1, 1, 1, 1, 1, 1, 1, 1, 1, 1, 1, 1, 1, 1, 1, 1, 1, 1, 1, 1, 1, 1, 1, 1, 1, 1, 1, 1, 1, 1, 1, 1, 1, 1, 1, 1, 1, 1, 1, 1, 1, 1, 1, 1, 1, 1, 1, 1, 1, 1, 1, 1, 1, 1, 1, 1, 1, 1, 1, 1, 0, 0, 0, 0, 0, 0, 0, 0, 0, 0, 0, 0, 0, 0, 0, 0, 0, 0, 0, 0, 0, 0, 0, 0, 0, 0, 0, 0, 0, 0, 0, 0, 0, 0, 0, 0, 0, 0, 0, 0, 0, 0, 0, 0, 0, 0, 0, 0, 0, 0, 0, 0, 0, 0, 0, 0, 0, 0, 0, 0, 0, 0, 0, 0, 0, 0, 0, 0, 0, 0, 0, 0, 0, 0, 0, 0, 0, 0, 0, 0, 0, 0, 0, 0, 0, 0, 0, 0, 0, 0, 0, 0, 0, 0, 0, 0, 0, 0, 0, 0, 0, 0, 0, 0, 0, 0, 0, 0, 1, 1, 1, 1, 1, 1, 1, 1, 1, 1, 1, 1, 1, 1, 1, 1, 1, 1, 1, 1, 1, 1, 1, 1, 1, 1, 1, 1, 1, 1, 1, 1, 1, 1, 1, 1, 1, 1, 1, 1, 1, 1, 1, 1, 1, 1, 1, 1, 1, 1, 1, 1, 1, 1, 1, 1, 1, 1, 1, 1, 1, 1, 1, 1, 1, 1, 1, 1, 0, 0, 0, 0, 0, 0, 0, 0, 0, 0, 0, 0, 0, 0, 0, 0, 0, 0, 0, 0, 1, 1, 1, 1, 1, 1, 1, 1, 1, 1, 1, 1, 1, 1, 1, 1, 1, 1, 1, 1, 1, 1, 1, 1, 1, 1, 1, 1, 1, 1, 1, 1, 1, 1, 1, 1, 1, 1, 1, 1, 1, 1, 1, 1, 1, 1, 1, 1, 1, 1, 1, 1, 1, 1, 1, 1, 1, 1, 1, 1, 1, 1, 1, 1, 1, 1, 1, 1, 1, 1, 1, 1, 1, 1, 1, 1, 1, 1, 1, 1, 1, 1, 1, 1, 1, 1, 1, 1, 1, 1, 1, 1, 1, 1, 1, 1, 1, 1, 1, 1, 1, 1, 1, 1, 1, 1, 1, 1, 1, 1, 1, 1, 1, 1, 1, 1, 1, 1, 1, 1, 1, 1, 1, 1, 1, 1, 1, 1, 0, 0, 0, 0, 0, 0, 0, 0, 0, 0, 0, 0, 0, 0, 0, 0, 1, 1, 1, 1, 1, 1, 1, 1, 1, 1, 0, 0, 0, 0, 0, 0, 0, 0, 0, 0, 0, 0, 0, 0, 0, 0, 1, 1, 1, 1, 1, 1, 1, 1, 1, 1, 1, 1, 1, 1, 2, 2, 2, 2, 2, 2, 2, 2, 2, 2, 2, 2, 2, 2, 2, 2, 2, 2, 2, 2, 2, 2, 2, 2, 2, 2, 2, 2, 2, 2, 2, 2, 2, 2, 2, 2, 2, 2, 2, 2, 2, 2, 2, 2, 2, 2, 2, 2, 2, 2, 2, 2, 2, 2, 2, 2, 2, 2, 2, 2, 2, 2, 2, 2, 2, 2, 2, 2, 2, 2, 2, 2, 2, 2, 2, 2, 2, 2, 2, 2, 2, 2, 2, 2, 2, 2, 2, 2, 2, 2, 2, 2, 2, 2, 2, 2, 2, 2, 2, 2, 2, 2, 2, 2, 2, 2, 2, 2, 2, 2, 2, 2, 1, 1, 1, 1, 0, 0, 0, 0, 0, 0, 0, 0, 0, 0, 0, 0, 0, 0, 0, 0])
_uv = me_cube.uv_layers.new(name='UVMap')
_uv.uv.foreach_set('vector', [0.7314, 0.6013, 0.7314, 0.6525, 0.6947, 0.6525, 0.6947, 0.6013, 0.3028, 0.2799, 0.3028, 0.2287, 0.3451, 0.2287, 0.3451, 0.2799, 0.8032, 0.1625, 0.8032, 0.2142, 0.7683, 0.2142, 0.7683, 0.1625, 0.04994, 0.1624, 0.04992, 0.2141, 0.007266, 0.2141, 0.007284, 0.1624, 0.6617, 0.1793, 0.7043, 0.1793, 0.7043, 0.2142, 0.6617, 0.2142, 0.04992, 0.6937, 0.007266, 0.6937, 0.007266, 0.6588, 0.04992, 0.6588, 0.4018, 0.339, 0.3596, 0.339, 0.3596, 0.3022, 0.4018, 0.3022, 0.6587, 0.04402, 0.7009, 0.04402, 0.7009, 0.08077, 0.6587, 0.08077, 0.8222, 0.3822, 0.8222, 0.4333, 0.7854, 0.4333, 0.7854, 0.3822, 0.7537, 0.1625, 0.7537, 0.2142, 0.7188, 0.2142, 0.7188, 0.1625, 0.7537, 0.007384, 0.7537, 0.05908, 0.7188, 0.05908, 0.7188, 0.007384, 0.7537, 0.05908, 0.7537, 0.1108, 0.7188, 0.1108, 0.7188, 0.05908, 0.7537, 0.1108, 0.7537, 0.1625, 0.7188, 0.1625, 0.7188, 0.1108, 0.04999, 0.007281, 0.04997, 0.05898, 0.00732, 0.05897, 0.007338, 0.007266, 0.04997, 0.05898, 0.04995, 0.1107, 0.007302, 0.1107, 0.00732, 0.05897, 0.04995, 0.1107, 0.04994, 0.1624, 0.007284, 0.1624, 0.007302, 0.1107, 0.8032, 0.007384, 0.8032, 0.05908, 0.7683, 0.05908, 0.7683, 0.007384, 0.8032, 0.05908, 0.8032, 0.1108, 0.7683, 0.1108, 0.7683, 0.05908, 0.8032, 0.1108, 0.8032, 0.1625, 0.7683, 0.1625, 0.7683, 0.1108, 0.8222, 0.2287, 0.8222, 0.2799, 0.7854, 0.2799, 0.7854, 0.2287, 0.8222, 0.2799, 0.8222, 0.331, 0.7854, 0.331, 0.7854, 0.2799, 0.8222, 0.331, 0.8222, 0.3822, 0.7854, 0.3822, 0.7854, 0.331, 0.3028, 0.4333, 0.3028, 0.3822, 0.3451, 0.3822, 0.3451, 0.4333, 0.3028, 0.3822, 0.3028, 0.331, 0.3451, 0.331, 0.3451, 0.3822, 0.3028, 0.331, 0.3028, 0.2799, 0.3451, 0.2799, 0.3451, 0.331, 0.7314, 0.4479, 0.7314, 0.499, 0.6947, 0.499, 0.6947, 0.4479, 0.7314, 0.499, 0.7314, 0.5502, 0.6947, 0.5502, 0.6947, 0.499, 0.7314, 0.5502, 0.7314, 0.6013, 0.6947, 0.6013, 0.6947, 0.5502, 0.04949, 0.331, 0.04949, 0.2799, 0.09172, 0.2799, 0.09172, 0.331, 0.09172, 0.331, 0.09172, 0.2799, 0.1762, 0.2799, 0.1762, 0.331, 0.1762, 0.331, 0.1762, 0.2799, 0.2606, 0.2799, 0.2606, 0.331, 0.04949, 0.3822, 0.04949, 0.331, 0.09172, 0.331, 0.09172, 0.3822, 0.09172, 0.3822, 0.09172, 0.331, 0.1762, 0.331, 0.1762, 0.3822, 0.1762, 0.3822, 0.1762, 0.331, 0.2606, 0.331, 0.2606, 0.3822, 0.04949, 0.4333, 0.04949, 0.3822, 0.09172, 0.3822, 0.09172, 0.4333, 0.09172, 0.4333, 0.09172, 0.3822, 0.1762, 0.3822, 0.1762, 0.4333, 0.1762, 0.4333, 0.1762, 0.3822, 0.2606, 0.3822, 0.2606, 0.4333, 0.4053, 0.04402, 0.4475, 0.04402, 0.4475, 0.08077, 0.4053, 0.08077, 0.4475, 0.04402, 0.532, 0.04402, 0.532, 0.08077, 0.4475, 0.08077, 0.532, 0.04402, 0.6164, 0.04402, 0.6164, 0.08077, 0.532, 0.08077, 0.6552, 0.339, 0.613, 0.339, 0.613, 0.3022, 0.6552, 0.3022, 0.613, 0.339, 0.5285, 0.339, 0.5285, 0.3022, 0.613, 0.3022, 0.5285, 0.339, 0.4441, 0.339, 0.4441, 0.3022, 0.5285, 0.3022, 0.04949, 0.2799, 0.04949, 0.2287, 0.09172, 0.2287, 0.09172, 0.2799, 0.09172, 0.2799, 0.09172, 0.2287, 0.1762, 0.2287, 0.1762, 0.2799, 0.1762, 0.2799, 0.1762, 0.2287, 0.2606, 0.2287, 0.2606, 0.2799, 0.3059, 0.1108, 0.3058, 0.1625, 0.2632, 0.1625, 0.2632, 0.1108, 0.2632, 0.1108, 0.2632, 0.1625, 0.1779, 0.1624, 0.1779, 0.1107, 0.1779, 0.1107, 0.1779, 0.1624, 0.09259, 0.1624, 0.09261, 0.1107, 0.3059, 0.05907, 0.3059, 0.1108, 0.2632, 0.1108, 0.2632, 0.05905, 0.2632, 0.05905, 0.2632, 0.1108, 0.1779, 0.1107, 0.1779, 0.05902, 0.1779, 0.05902, 0.1779, 0.1107, 0.09261, 0.1107, 0.09262, 0.059, 0.3059, 0.007369, 0.3059, 0.05907, 0.2632, 0.05905, 0.2633, 0.007355, 0.2633, 0.007355, 0.2632, 0.05905, 0.1779, 0.05902, 0.1779, 0.007325, 0.1779, 0.007325, 0.1779, 0.05902, 0.09262, 0.059, 0.09264, 0.007296, 0.3058, 0.6937, 0.2632, 0.6937, 0.2632, 0.6588, 0.3058, 0.6588, 0.2632, 0.6937, 0.1779, 0.6937, 0.1779, 0.6588, 0.2632, 0.6588, 0.1779, 0.6937, 0.09257, 0.6937, 0.09257, 0.6588, 0.1779, 0.6588, 0.4057, 0.1793, 0.4484, 0.1793, 0.4484, 0.2142, 0.4057, 0.2142, 0.4484, 0.1793, 0.5337, 0.1793, 0.5337, 0.2142, 0.4484, 0.2142, 0.5337, 0.1793, 0.619, 0.1793, 0.619, 0.2142, 0.5337, 0.2142, 0.3058, 0.1625, 0.3058, 0.2142, 0.2632, 0.2142, 0.2632, 0.1625, 0.2632, 0.1625, 0.2632, 0.2142, 0.1779, 0.2141, 0.1779, 0.1624, 0.1779, 0.1624, 0.1779, 0.2141, 0.09257, 0.2141, 0.09259, 0.1624, 0.6974, 0.339, 0.6552, 0.339, 0.6552, 0.3022, 0.6974, 0.3022, 0.2606, 0.331, 0.2606, 0.2799, 0.3028, 0.2799, 0.3028, 0.331, 0.2606, 0.3822, 0.2606, 0.331, 0.3028, 0.331, 0.3028, 0.3822, 0.2606, 0.4333, 0.2606, 0.3822, 0.3028, 0.3822, 0.3028, 0.4333, 0.6164, 0.04402, 0.6587, 0.04402, 0.6587, 0.08077, 0.6164, 0.08077, 0.2606, 0.2799, 0.2606, 0.2287, 0.3028, 0.2287, 0.3028, 0.2799, 0.3485, 0.1625, 0.3485, 0.2142, 0.3058, 0.2142, 0.3058, 0.1625, 0.3485, 0.6937, 0.3058, 0.6937, 0.3058, 0.6588, 0.3485, 0.6588, 0.3486, 0.007384, 0.3485, 0.05908, 0.3059, 0.05907, 0.3059, 0.007369, 0.3485, 0.05908, 0.3485, 0.1108, 0.3059, 0.1108, 0.3059, 0.05907, 0.3485, 0.1108, 0.3485, 0.1625, 0.3058, 0.1625, 0.3059, 0.1108, 0.619, 0.1793, 0.6617, 0.1793, 0.6617, 0.2142, 0.619, 0.2142, 0.3631, 0.1793, 0.4057, 0.1793, 0.4057, 0.2142, 0.3631, 0.2142, 0.09261, 0.1107, 0.09259, 0.1624, 0.04994, 0.1624, 0.04995, 0.1107, 0.09262, 0.059, 0.09261, 0.1107, 0.04995, 0.1107, 0.04997, 0.05898, 0.09264, 0.007296, 0.09262, 0.059, 0.04997, 0.05898, 0.04999, 0.007281, 0.09257, 0.6937, 0.04992, 0.6937, 0.04992, 0.6588, 0.09257, 0.6588, 0.09259, 0.1624, 0.09257, 0.2141, 0.04992, 0.2141, 0.04994, 0.1624, 0.007266, 0.2799, 0.007266, 0.2287, 0.04949, 0.2287, 0.04949, 0.2799, 0.3631, 0.04402, 0.4053, 0.04402, 0.4053, 0.08077, 0.3631, 0.08077, 0.007266, 0.4333, 0.007266, 0.3822, 0.04949, 0.3822, 0.04949, 0.4333, 0.007266, 0.3822, 0.007266, 0.331, 0.04949, 0.331, 0.04949, 0.3822, 0.007266, 0.331, 0.007266, 0.2799, 0.04949, 0.2799, 0.04949, 0.331, 0.4441, 0.339, 0.4018, 0.339, 0.4018, 0.3022, 0.4441, 0.3022, 0.4441, 0.3757, 0.4018, 0.3757, 0.4018, 0.339, 0.4441, 0.339, 0.3631, 0.007266, 0.4053, 0.007266, 0.4053, 0.04402, 0.3631, 0.04402, 0.6164, 0.007266, 0.6587, 0.007266, 0.6587, 0.04402, 0.6164, 0.04402, 0.6974, 0.3757, 0.6552, 0.3757, 0.6552, 0.339, 0.6974, 0.339, 0.5285, 0.3757, 0.4441, 0.3757, 0.4441, 0.339, 0.5285, 0.339, 0.613, 0.3757, 0.5285, 0.3757, 0.5285, 0.339, 0.613, 0.339, 0.6552, 0.3757, 0.613, 0.3757, 0.613, 0.339, 0.6552, 0.339, 0.532, 0.007266, 0.6164, 0.007266, 0.6164, 0.04402, 0.532, 0.04402, 0.4475, 0.007266, 0.532, 0.007266, 0.532, 0.04402, 0.4475, 0.04402, 0.4053, 0.007266, 0.4475, 0.007266, 0.4475, 0.04402, 0.4053, 0.04402, 0.7682, 0.5502, 0.7682, 0.6013, 0.7314, 0.6013, 0.7314, 0.5502, 0.7682, 0.499, 0.7682, 0.5502, 0.7314, 0.5502, 0.7314, 0.499, 0.7682, 0.4479, 0.7682, 0.499, 0.7314, 0.499, 0.7314, 0.4479, 0.8589, 0.331, 0.8589, 0.3822, 0.8222, 0.3822, 0.8222, 0.331, 0.8589, 0.2799, 0.8589, 0.331, 0.8222, 0.331, 0.8222, 0.2799, 0.8589, 0.2287, 0.8589, 0.2799, 0.8222, 0.2799, 0.8222, 0.2287, 0.8589, 0.3822, 0.8589, 0.4333, 0.8222, 0.4333, 0.8222, 0.3822, 0.6587, 0.007266, 0.7009, 0.007266, 0.7009, 0.04402, 0.6587, 0.04402, 0.4018, 0.3757, 0.3596, 0.3757, 0.3596, 0.339, 0.4018, 0.339, 0.7682, 0.6013, 0.7682, 0.6525, 0.7314, 0.6525, 0.7314, 0.6013, 0.3946, 0.7889, 0.4129, 0.8073, 0.3997, 0.8204, 0.3814, 0.8021, 0.7732, 0.6981, 0.7732, 0.7241, 0.7518, 0.7241, 0.7518, 0.6981, 0.5611, 0.6827, 0.5397, 0.6827, 0.5397, 0.664, 0.549, 0.664, 0.5611, 0.6746, 0.3896, 0.7013, 0.3682, 0.7013, 0.3682, 0.6932, 0.3803, 0.6827, 0.3896, 0.6827, 0.4003, 0.7832, 0.4182, 0.7861, 0.4261, 0.7941, 0.4129, 0.8073, 0.3946, 0.7889, 0.6998, 0.7241, 0.7258, 0.7241, 0.7258, 0.7427, 0.7146, 0.7427, 0.6998, 0.7321, 0.5826, 0.7013, 0.5826, 0.7125, 0.5704, 0.7273, 0.5611, 0.7273, 0.5611, 0.7013, 0.3965, 0.8539, 0.4149, 0.8356, 0.43, 0.8508, 0.4221, 0.8587, 0.4031, 0.8605, 0.4149, 0.8356, 0.3997, 0.8204, 0.4129, 0.8073, 0.4281, 0.8224, 0.3896, 0.7013, 0.3896, 0.7273, 0.3803, 0.7273, 0.3682, 0.7125, 0.3682, 0.7013, 0.363, 0.8571, 0.3814, 0.8388, 0.3965, 0.8539, 0.3886, 0.8619, 0.3696, 0.8637, 0.3814, 0.8388, 0.3997, 0.8204, 0.4149, 0.8356, 0.3965, 0.8539, 0.4281, 0.8224, 0.4129, 0.8073, 0.4261, 0.7941, 0.4327, 0.8007, 0.4338, 0.8167, 0.43, 0.8508, 0.4149, 0.8356, 0.4281, 0.8224, 0.4346, 0.829, 0.4357, 0.8451, 0.411, 0.664, 0.4223, 0.664, 0.437, 0.6746, 0.437, 0.6827, 0.411, 0.6827, 0.411, 0.6827, 0.437, 0.6827, 0.437, 0.7013, 0.411, 0.7013, 0.411, 0.7013, 0.411, 0.7273, 0.3896, 0.7273, 0.3896, 0.7013, 0.437, 0.6827, 0.4482, 0.6827, 0.4629, 0.6932, 0.4629, 0.7013, 0.437, 0.7013, 0.411, 0.6827, 0.3896, 0.6827, 0.3896, 0.6746, 0.4018, 0.664, 0.411, 0.664, 0.411, 0.7013, 0.3896, 0.7013, 0.3896, 0.6827, 0.411, 0.6827, 0.411, 0.7273, 0.411, 0.7532, 0.4018, 0.7532, 0.3896, 0.7385, 0.3896, 0.7273, 0.5611, 0.7273, 0.5611, 0.7385, 0.549, 0.7532, 0.5397, 0.7532, 0.5397, 0.7273, 0.5397, 0.6827, 0.5138, 0.6827, 0.5138, 0.6746, 0.5285, 0.664, 0.5397, 0.664, 0.5138, 0.7013, 0.4878, 0.7013, 0.4878, 0.6932, 0.5025, 0.6827, 0.5138, 0.6827, 0.5611, 0.7013, 0.5611, 0.7273, 0.5397, 0.7273, 0.5397, 0.7013, 0.5397, 0.7013, 0.5138, 0.7013, 0.5138, 0.6827, 0.5397, 0.6827, 0.761, 0.6722, 0.7732, 0.6869, 0.7732, 0.6981, 0.7518, 0.6981, 0.7518, 0.6722, 0.5611, 0.7013, 0.5397, 0.7013, 0.5397, 0.6827, 0.5611, 0.6827, 0.5826, 0.7013, 0.5611, 0.7013, 0.5611, 0.6827, 0.5704, 0.6827, 0.5826, 0.6932, 0.7825, 0.6981, 0.7946, 0.7128, 0.7946, 0.7241, 0.7732, 0.7241, 0.7732, 0.6981, 0.7258, 0.7427, 0.7518, 0.7427, 0.7518, 0.7614, 0.7405, 0.7614, 0.7258, 0.7508, 0.7518, 0.7427, 0.7732, 0.7427, 0.7732, 0.7508, 0.761, 0.7614, 0.7518, 0.7614, 0.7732, 0.7241, 0.7946, 0.7241, 0.7946, 0.7321, 0.7825, 0.7427, 0.7732, 0.7427, 0.7518, 0.7241, 0.7732, 0.7241, 0.7732, 0.7427, 0.7518, 0.7427, 0.7258, 0.7241, 0.7518, 0.7241, 0.7518, 0.7427, 0.7258, 0.7427, 0.3688, 0.778, 0.3867, 0.781, 0.3946, 0.7889, 0.3814, 0.8021, 0.3631, 0.7837, 0.2349, 0.8119, 0.2531, 0.8301, 0.2349, 0.8484, 0.2238, 0.8373, 0.2238, 0.823, 0.08901, 0.8536, 0.08901, 0.8393, 0.1001, 0.8281, 0.1184, 0.8464, 0.1001, 0.8647, 0.1184, 0.8464, 0.1367, 0.8647, 0.1256, 0.8758, 0.1112, 0.8758, 0.1001, 0.8647, 0.06414, 0.8429, 0.06414, 0.8586, 0.054, 0.8687, 0.03829, 0.8687, 0.03829, 0.8429, 0.1675, 0.8647, 0.1564, 0.8536, 0.1564, 0.8393, 0.1675, 0.8281, 0.1858, 0.8464, 0.1001, 0.8281, 0.1112, 0.817, 0.1256, 0.817, 0.1367, 0.8281, 0.1184, 0.8464, 0.2825, 0.823, 0.2825, 0.8373, 0.2714, 0.8484, 0.2531, 0.8301, 0.2714, 0.8119, 0.03829, 0.8687, 0.02257, 0.8687, 0.01244, 0.8586, 0.01244, 0.8429, 0.03829, 0.8429, 0.2041, 0.8281, 0.1858, 0.8464, 0.1675, 0.8281, 0.1786, 0.817, 0.1929, 0.817, 0.03829, 0.8429, 0.03829, 0.817, 0.054, 0.817, 0.06414, 0.8272, 0.06414, 0.8429, 0.1929, 0.8758, 0.1786, 0.8758, 0.1675, 0.8647, 0.1858, 0.8464, 0.2041, 0.8647, 0.2603, 0.8595, 0.246, 0.8595, 0.2349, 0.8484, 0.2531, 0.8301, 0.2714, 0.8484, 0.04992, 0.7973, 0.007266, 0.7973, 0.007266, 0.7923, 0.04992, 0.7923, 0.8143, 0.7704, 0.8143, 0.7187, 0.8193, 0.7187, 0.8193, 0.7704, 0.2632, 0.7525, 0.3058, 0.7525, 0.3058, 0.7575, 0.2632, 0.7575, 0.3058, 0.7973, 0.2632, 0.7973, 0.2632, 0.7923, 0.3058, 0.7923, 0.8143, 0.7187, 0.8143, 0.667, 0.8193, 0.667, 0.8193, 0.7187, 0.8771, 0.1625, 0.8771, 0.2142, 0.8721, 0.2142, 0.8721, 0.1625, 0.2632, 0.7973, 0.1779, 0.7973, 0.1779, 0.7923, 0.2632, 0.7923, 0.8771, 0.1108, 0.8771, 0.1625, 0.8721, 0.1625, 0.8721, 0.1108, 0.3485, 0.7973, 0.3058, 0.7973, 0.3058, 0.7923, 0.3485, 0.7923, 0.1779, 0.7973, 0.09257, 0.7973, 0.09257, 0.7923, 0.1779, 0.7923, 0.8771, 0.007384, 0.8771, 0.05908, 0.8721, 0.05908, 0.8721, 0.007384, 0.8771, 0.05908, 0.8771, 0.1108, 0.8721, 0.1108, 0.8721, 0.05908, 0.007266, 0.7525, 0.04992, 0.7525, 0.04992, 0.7575, 0.007266, 0.7575, 0.04992, 0.7525, 0.09257, 0.7525, 0.09257, 0.7575, 0.04992, 0.7575, 0.8143, 0.8738, 0.8143, 0.8221, 0.8193, 0.8221, 0.8193, 0.8738, 0.09257, 0.7973, 0.04992, 0.7973, 0.04992, 0.7923, 0.09257, 0.7923, 0.09257, 0.7525, 0.1779, 0.7525, 0.1779, 0.7575, 0.09257, 0.7575, 0.3058, 0.7525, 0.3485, 0.7525, 0.3485, 0.7575, 0.3058, 0.7575, 0.8143, 0.8221, 0.8143, 0.7704, 0.8193, 0.7704, 0.8193, 0.8221, 0.1779, 0.7525, 0.2632, 0.7525, 0.2632, 0.7575, 0.1779, 0.7575, 0.8101, 0.6013, 0.8417, 0.6013, 0.8417, 0.6473, 0.8101, 0.6473, 0.6431, 0.5961, 0.6801, 0.5961, 0.6801, 0.6421, 0.6431, 0.6421, 0.8177, 0.1573, 0.8474, 0.1573, 0.8474, 0.2038, 0.8177, 0.2038, 0.04475, 0.4944, 0.007266, 0.4944, 0.007266, 0.4479, 0.04475, 0.4479, 0.3007, 0.738, 0.3007, 0.7083, 0.3381, 0.7083, 0.3381, 0.738, 0.3971, 0.3903, 0.3971, 0.42, 0.3596, 0.42, 0.3596, 0.3903, 0.4018, 0.2603, 0.4018, 0.297, 0.3648, 0.297, 0.3648, 0.2603, 0.6587, 0.1227, 0.6587, 0.08594, 0.6957, 0.08594, 0.6957, 0.1227, 0.7435, 0.3822, 0.7803, 0.3822, 0.7803, 0.4282, 0.7435, 0.4282, 0.6504, 0.8066, 0.6801, 0.8066, 0.6801, 0.8531, 0.6504, 0.8531, 0.6504, 0.6567, 0.6801, 0.6567, 0.6801, 0.7032, 0.6504, 0.7032, 0.6504, 0.7032, 0.6801, 0.7032, 0.6801, 0.7549, 0.6504, 0.7549, 0.6504, 0.7549, 0.6801, 0.7549, 0.6801, 0.8066, 0.6504, 0.8066, 0.04475, 0.6443, 0.007266, 0.6443, 0.007266, 0.5978, 0.04475, 0.5978, 0.04475, 0.5978, 0.007266, 0.5978, 0.007266, 0.5461, 0.04475, 0.5461, 0.04475, 0.5461, 0.007266, 0.5461, 0.007266, 0.4944, 0.04475, 0.4944, 0.8177, 0.007384, 0.8474, 0.007384, 0.8474, 0.05391, 0.8177, 0.05391, 0.8177, 0.05391, 0.8474, 0.05391, 0.8474, 0.1056, 0.8177, 0.1056, 0.8177, 0.1056, 0.8474, 0.1056, 0.8474, 0.1573, 0.8177, 0.1573, 0.7435, 0.2339, 0.7803, 0.2339, 0.7803, 0.2799, 0.7435, 0.2799, 0.7435, 0.2799, 0.7803, 0.2799, 0.7803, 0.331, 0.7435, 0.331, 0.7435, 0.331, 0.7803, 0.331, 0.7803, 0.3822, 0.7435, 0.3822, 0.6431, 0.4479, 0.6801, 0.4479, 0.6801, 0.4938, 0.6431, 0.4938, 0.6431, 0.4938, 0.6801, 0.4938, 0.6801, 0.545, 0.6431, 0.545, 0.6431, 0.545, 0.6801, 0.545, 0.6801, 0.5961, 0.6431, 0.5961, 0.8101, 0.453, 0.8417, 0.453, 0.8417, 0.499, 0.8101, 0.499, 0.8101, 0.499, 0.8417, 0.499, 0.8417, 0.5502, 0.8101, 0.5502, 0.8101, 0.5502, 0.8417, 0.5502, 0.8417, 0.6013, 0.8101, 0.6013, 0.3897, 0.545, 0.432, 0.545, 0.432, 0.5961, 0.3897, 0.5961, 0.432, 0.545, 0.5164, 0.545, 0.5164, 0.5961, 0.432, 0.5961, 0.5164, 0.545, 0.6009, 0.545, 0.6009, 0.5961, 0.5164, 0.5961, 0.3897, 0.4938, 0.432, 0.4938, 0.432, 0.545, 0.3897, 0.545, 0.432, 0.4938, 0.5164, 0.4938, 0.5164, 0.545, 0.432, 0.545, 0.5164, 0.4938, 0.6009, 0.4938, 0.6009, 0.545, 0.5164, 0.545, 0.3897, 0.4479, 0.432, 0.4479, 0.432, 0.4938, 0.3897, 0.4938, 0.432, 0.4479, 0.5164, 0.4479, 0.5164, 0.4938, 0.432, 0.4938, 0.5164, 0.4479, 0.6009, 0.4479, 0.6009, 0.4938, 0.5164, 0.4938, 0.4053, 0.1227, 0.4053, 0.08594, 0.4475, 0.08594, 0.4475, 0.1227, 0.4475, 0.1227, 0.4475, 0.08594, 0.532, 0.08594, 0.532, 0.1227, 0.532, 0.1227, 0.532, 0.08594, 0.6164, 0.08594, 0.6164, 0.1227, 0.6552, 0.2603, 0.6552, 0.297, 0.613, 0.297, 0.613, 0.2603, 0.613, 0.2603, 0.613, 0.297, 0.5285, 0.297, 0.5285, 0.2603, 0.5285, 0.2603, 0.5285, 0.297, 0.4441, 0.297, 0.4441, 0.2603, 0.3897, 0.5961, 0.432, 0.5961, 0.432, 0.6421, 0.3897, 0.6421, 0.432, 0.5961, 0.5164, 0.5961, 0.5164, 0.6421, 0.432, 0.6421, 0.5164, 0.5961, 0.6009, 0.5961, 0.6009, 0.6421, 0.5164, 0.6421, 0.3007, 0.5461, 0.258, 0.5461, 0.258, 0.4944, 0.3007, 0.4944, 0.258, 0.5461, 0.1727, 0.5461, 0.1727, 0.4944, 0.258, 0.4944, 0.1727, 0.5461, 0.0874, 0.5461, 0.0874, 0.4944, 0.1727, 0.4944, 0.3007, 0.5978, 0.258, 0.5978, 0.258, 0.5461, 0.3007, 0.5461, 0.258, 0.5978, 0.1727, 0.5978, 0.1727, 0.5461, 0.258, 0.5461, 0.1727, 0.5978, 0.0874, 0.5978, 0.0874, 0.5461, 0.1727, 0.5461, 0.3007, 0.6443, 0.258, 0.6443, 0.258, 0.5978, 0.3007, 0.5978, 0.258, 0.6443, 0.1727, 0.6443, 0.1727, 0.5978, 0.258, 0.5978, 0.1727, 0.6443, 0.0874, 0.6443, 0.0874, 0.5978, 0.1727, 0.5978, 0.653, 0.3903, 0.653, 0.42, 0.6103, 0.42, 0.6103, 0.3903, 0.6103, 0.3903, 0.6103, 0.42, 0.525, 0.42, 0.525, 0.3903, 0.525, 0.3903, 0.525, 0.42, 0.4397, 0.42, 0.4397, 0.3903, 0.04475, 0.738, 0.04475, 0.7083, 0.0874, 0.7083, 0.0874, 0.738, 0.0874, 0.738, 0.0874, 0.7083, 0.1727, 0.7083, 0.1727, 0.738, 0.1727, 0.738, 0.1727, 0.7083, 0.258, 0.7083, 0.258, 0.738, 0.3007, 0.4944, 0.258, 0.4944, 0.258, 0.4479, 0.3007, 0.4479, 0.258, 0.4944, 0.1727, 0.4944, 0.1727, 0.4479, 0.258, 0.4479, 0.1727, 0.4944, 0.0874, 0.4944, 0.0874, 0.4479, 0.1727, 0.4479, 0.6922, 0.2603, 0.6922, 0.297, 0.6552, 0.297, 0.6552, 0.2603, 0.6009, 0.545, 0.6431, 0.545, 0.6431, 0.5961, 0.6009, 0.5961, 0.6009, 0.4938, 0.6431, 0.4938, 0.6431, 0.545, 0.6009, 0.545, 0.6009, 0.4479, 0.6431, 0.4479, 0.6431, 0.4938, 0.6009, 0.4938, 0.6164, 0.1227, 0.6164, 0.08594, 0.6587, 0.08594, 0.6587, 0.1227, 0.6009, 0.5961, 0.6431, 0.5961, 0.6431, 0.6421, 0.6009, 0.6421, 0.3381, 0.4944, 0.3007, 0.4944, 0.3007, 0.4479, 0.3381, 0.4479, 0.6905, 0.3903, 0.6905, 0.42, 0.653, 0.42, 0.653, 0.3903, 0.3381, 0.6443, 0.3007, 0.6443, 0.3007, 0.5978, 0.3381, 0.5978, 0.3381, 0.5978, 0.3007, 0.5978, 0.3007, 0.5461, 0.3381, 0.5461, 0.3381, 0.5461, 0.3007, 0.5461, 0.3007, 0.4944, 0.3381, 0.4944, 0.258, 0.738, 0.258, 0.7083, 0.3007, 0.7083, 0.3007, 0.738, 0.007266, 0.738, 0.007266, 0.7083, 0.04475, 0.7083, 0.04475, 0.738, 0.0874, 0.5461, 0.04475, 0.5461, 0.04475, 0.4944, 0.0874, 0.4944, 0.0874, 0.5978, 0.04475, 0.5978, 0.04475, 0.5461, 0.0874, 0.5461, 0.0874, 0.6443, 0.04475, 0.6443, 0.04475, 0.5978, 0.0874, 0.5978, 0.4397, 0.3903, 0.4397, 0.42, 0.3971, 0.42, 0.3971, 0.3903, 0.0874, 0.4944, 0.04475, 0.4944, 0.04475, 0.4479, 0.0874, 0.4479, 0.3527, 0.5961, 0.3897, 0.5961, 0.3897, 0.6421, 0.3527, 0.6421, 0.3683, 0.1227, 0.3683, 0.08594, 0.4053, 0.08594, 0.4053, 0.1227, 0.3527, 0.4479, 0.3897, 0.4479, 0.3897, 0.4938, 0.3527, 0.4938, 0.3527, 0.4938, 0.3897, 0.4938, 0.3897, 0.545, 0.3527, 0.545, 0.3527, 0.545, 0.3897, 0.545, 0.3897, 0.5961, 0.3527, 0.5961, 0.4441, 0.2603, 0.4441, 0.297, 0.4018, 0.297, 0.4018, 0.2603, 0.4441, 0.2287, 0.4441, 0.2603, 0.4018, 0.2603, 0.4018, 0.2287, 0.3683, 0.1543, 0.3683, 0.1227, 0.4053, 0.1227, 0.4053, 0.1543, 0.6164, 0.1543, 0.6164, 0.1227, 0.6587, 0.1227, 0.6587, 0.1543, 0.6922, 0.2287, 0.6922, 0.2603, 0.6552, 0.2603, 0.6552, 0.2287, 0.5285, 0.2287, 0.5285, 0.2603, 0.4441, 0.2603, 0.4441, 0.2287, 0.613, 0.2287, 0.613, 0.2603, 0.5285, 0.2603, 0.5285, 0.2287, 0.6552, 0.2287, 0.6552, 0.2603, 0.613, 0.2603, 0.613, 0.2287, 0.532, 0.1543, 0.532, 0.1227, 0.6164, 0.1227, 0.6164, 0.1543, 0.4475, 0.1543, 0.4475, 0.1227, 0.532, 0.1227, 0.532, 0.1543, 0.4053, 0.1543, 0.4053, 0.1227, 0.4475, 0.1227, 0.4475, 0.1543, 0.7733, 0.5502, 0.8101, 0.5502, 0.8101, 0.6013, 0.7733, 0.6013, 0.7733, 0.499, 0.8101, 0.499, 0.8101, 0.5502, 0.7733, 0.5502, 0.7733, 0.453, 0.8101, 0.453, 0.8101, 0.499, 0.7733, 0.499, 0.7119, 0.331, 0.7435, 0.331, 0.7435, 0.3822, 0.7119, 0.3822, 0.7119, 0.2799, 0.7435, 0.2799, 0.7435, 0.331, 0.7119, 0.331, 0.7119, 0.2339, 0.7435, 0.2339, 0.7435, 0.2799, 0.7119, 0.2799, 0.7119, 0.3822, 0.7435, 0.3822, 0.7435, 0.4282, 0.7119, 0.4282, 0.6587, 0.1543, 0.6587, 0.1227, 0.6957, 0.1227, 0.6957, 0.1543, 0.4018, 0.2287, 0.4018, 0.2603, 0.3648, 0.2603, 0.3648, 0.2287, 0.7733, 0.6013, 0.8101, 0.6013, 0.8101, 0.6473, 0.7733, 0.6473, 0.6224, 0.6826, 0.6359, 0.6826, 0.6359, 0.7034, 0.6224, 0.7034, 0.7161, 0.807, 0.7324, 0.807, 0.7324, 0.8278, 0.7161, 0.8278, 0.5702, 0.7916, 0.5702, 0.7835, 0.5824, 0.7729, 0.5865, 0.7729, 0.5865, 0.7916, 0.4876, 0.7943, 0.4741, 0.7943, 0.4741, 0.7851, 0.4846, 0.7729, 0.4876, 0.7729, 0.6143, 0.6826, 0.6224, 0.6826, 0.6224, 0.7034, 0.6038, 0.7034, 0.6038, 0.6973, 0.7791, 0.8278, 0.7791, 0.8307, 0.7644, 0.8413, 0.7531, 0.8413, 0.7531, 0.8278, 0.5488, 0.805, 0.5702, 0.805, 0.5702, 0.8258, 0.561, 0.8258, 0.5488, 0.8111, 0.3185, 0.8378, 0.3278, 0.8378, 0.3399, 0.8525, 0.3399, 0.8586, 0.3185, 0.8586, 0.3185, 0.8586, 0.3185, 0.8721, 0.3022, 0.8721, 0.3022, 0.8586, 0.4876, 0.7943, 0.4876, 0.7729, 0.4936, 0.7729, 0.5083, 0.7851, 0.5083, 0.7943, 0.3022, 0.8119, 0.3063, 0.8119, 0.3185, 0.8266, 0.3185, 0.8378, 0.3022, 0.8378, 0.3022, 0.8378, 0.3185, 0.8378, 0.3185, 0.8586, 0.3022, 0.8586, 0.3185, 0.8721, 0.3185, 0.8801, 0.3063, 0.8907, 0.3022, 0.8907, 0.3022, 0.8721, 0.3399, 0.8586, 0.3399, 0.8615, 0.3278, 0.8721, 0.3185, 0.8721, 0.3185, 0.8586, 0.4554, 0.8106, 0.4741, 0.8106, 0.4741, 0.8314, 0.466, 0.8314, 0.4554, 0.8167, 0.4741, 0.8106, 0.4876, 0.8106, 0.4876, 0.8314, 0.4741, 0.8314, 0.4876, 0.8106, 0.4876, 0.7943, 0.5083, 0.7943, 0.5083, 0.8106, 0.4741, 0.8314, 0.4876, 0.8314, 0.4876, 0.8573, 0.4846, 0.8573, 0.4741, 0.8426, 0.4741, 0.8106, 0.4554, 0.8106, 0.4554, 0.8065, 0.466, 0.7943, 0.4741, 0.7943, 0.4876, 0.8106, 0.4741, 0.8106, 0.4741, 0.7943, 0.4876, 0.7943, 0.5083, 0.8106, 0.5083, 0.7943, 0.5196, 0.7943, 0.5343, 0.8065, 0.5343, 0.8106, 0.5702, 0.8258, 0.5865, 0.8258, 0.5865, 0.8518, 0.5824, 0.8518, 0.5702, 0.8371, 0.5865, 0.7916, 0.5865, 0.7729, 0.5926, 0.7729, 0.6073, 0.7835, 0.6073, 0.7916, 0.6073, 0.805, 0.6073, 0.7916, 0.6185, 0.7916, 0.6332, 0.8021, 0.6332, 0.805, 0.5702, 0.805, 0.5865, 0.805, 0.5865, 0.8258, 0.5702, 0.8258, 0.5865, 0.805, 0.5865, 0.7916, 0.6073, 0.7916, 0.6073, 0.805, 0.7282, 0.7811, 0.7324, 0.7811, 0.7324, 0.807, 0.7161, 0.807, 0.7161, 0.7958, 0.5702, 0.805, 0.5702, 0.7916, 0.5865, 0.7916, 0.5865, 0.805, 0.5488, 0.805, 0.5488, 0.8021, 0.561, 0.7916, 0.5702, 0.7916, 0.5702, 0.805, 0.7068, 0.807, 0.7161, 0.807, 0.7161, 0.8278, 0.6947, 0.8278, 0.6947, 0.8217, 0.7531, 0.8413, 0.7531, 0.8493, 0.7384, 0.8599, 0.7324, 0.8599, 0.7324, 0.8413, 0.7324, 0.8413, 0.7324, 0.8599, 0.7282, 0.8599, 0.7161, 0.8493, 0.7161, 0.8413, 0.7161, 0.8278, 0.7161, 0.8413, 0.7068, 0.8413, 0.6947, 0.8307, 0.6947, 0.8278, 0.7324, 0.8278, 0.7324, 0.8413, 0.7161, 0.8413, 0.7161, 0.8278, 0.7531, 0.8278, 0.7531, 0.8413, 0.7324, 0.8413, 0.7324, 0.8278, 0.633, 0.6567, 0.6359, 0.6567, 0.6359, 0.6826, 0.6224, 0.6826, 0.6224, 0.6714, 0.8942, 0.8925, 0.8836, 0.8925, 0.8735, 0.8824, 0.8735, 0.8719, 0.8942, 0.8719, 0.6947, 0.8894, 0.7021, 0.8819, 0.7168, 0.8965, 0.7021, 0.9112, 0.6947, 0.9037, 0.7168, 0.8965, 0.7021, 0.8819, 0.7096, 0.8745, 0.7239, 0.8745, 0.7314, 0.8819, 0.5527, 0.8925, 0.532, 0.8925, 0.532, 0.8719, 0.5425, 0.8719, 0.5527, 0.882, 0.4554, 0.8925, 0.4761, 0.8925, 0.4761, 0.9132, 0.4656, 0.9132, 0.4554, 0.9031, 0.7021, 0.9112, 0.7168, 0.8965, 0.7314, 0.9112, 0.7239, 0.9186, 0.7096, 0.9186, 0.9047, 0.8925, 0.8942, 0.8925, 0.8942, 0.8719, 0.9148, 0.8719, 0.9148, 0.8824, 0.532, 0.8719, 0.532, 0.8925, 0.5113, 0.8925, 0.5113, 0.882, 0.5215, 0.8719, 0.4968, 0.8925, 0.4968, 0.9031, 0.4867, 0.9132, 0.4761, 0.9132, 0.4761, 0.8925, 0.532, 0.8925, 0.5527, 0.8925, 0.5527, 0.9031, 0.5425, 0.9132, 0.532, 0.9132, 0.4656, 0.8719, 0.4761, 0.8719, 0.4761, 0.8925, 0.4554, 0.8925, 0.4554, 0.882, 0.8836, 0.8512, 0.8942, 0.8512, 0.8942, 0.8719, 0.8735, 0.8719, 0.8735, 0.8613, 0.04992, 0.7822, 0.04992, 0.7872, 0.01244, 0.7872, 0.01244, 0.7822, 0.8294, 0.7704, 0.8245, 0.7704, 0.8245, 0.7187, 0.8294, 0.7187, 0.2632, 0.7677, 0.2632, 0.7627, 0.3058, 0.7627, 0.3058, 0.7677, 0.3058, 0.7822, 0.3058, 0.7872, 0.2632, 0.7872, 0.2632, 0.7822, 0.8294, 0.7187, 0.8245, 0.7187, 0.8245, 0.6722, 0.8294, 0.6722, 0.862, 0.1625, 0.8669, 0.1625, 0.8669, 0.209, 0.862, 0.209, 0.2632, 0.7822, 0.2632, 0.7872, 0.1779, 0.7872, 0.1779, 0.7822, 0.862, 0.1108, 0.8669, 0.1108, 0.8669, 0.1625, 0.862, 0.1625, 0.3433, 0.7822, 0.3433, 0.7872, 0.3058, 0.7872, 0.3058, 0.7822, 0.1779, 0.7822, 0.1779, 0.7872, 0.09257, 0.7872, 0.09257, 0.7822, 0.862, 0.01255, 0.8669, 0.01255, 0.8669, 0.05908, 0.862, 0.05908, 0.862, 0.05908, 0.8669, 0.05908, 0.8669, 0.1108, 0.862, 0.1108, 0.01244, 0.7677, 0.01244, 0.7627, 0.04992, 0.7627, 0.04992, 0.7677, 0.04992, 0.7677, 0.04992, 0.7627, 0.09257, 0.7627, 0.09257, 0.7677, 0.8294, 0.8686, 0.8245, 0.8686, 0.8245, 0.8221, 0.8294, 0.8221, 0.09257, 0.7822, 0.09257, 0.7872, 0.04992, 0.7872, 0.04992, 0.7822, 0.09257, 0.7677, 0.09257, 0.7627, 0.1779, 0.7627, 0.1779, 0.7677, 0.3058, 0.7677, 0.3058, 0.7627, 0.3433, 0.7627, 0.3433, 0.7677, 0.8294, 0.8221, 0.8245, 0.8221, 0.8245, 0.7704, 0.8294, 0.7704, 0.1779, 0.7677, 0.1779, 0.7627, 0.2632, 0.7627, 0.2632, 0.7677, 0.7682, 0.499, 0.7682, 0.4479, 0.7733, 0.453, 0.7733, 0.499, 0.6974, 0.3022, 0.6552, 0.3022, 0.6552, 0.297, 0.6922, 0.297, 0.7854, 0.2287, 0.7854, 0.2799, 0.7803, 0.2799, 0.7803, 0.2339, 0.3631, 0.08077, 0.4053, 0.08077, 0.4053, 0.08594, 0.3683, 0.08594, 0.7682, 0.6525, 0.7682, 0.6013, 0.7733, 0.6013, 0.7733, 0.6473, 0.7682, 0.6013, 0.7682, 0.5502, 0.7733, 0.5502, 0.7733, 0.6013, 0.7682, 0.5502, 0.7682, 0.499, 0.7733, 0.499, 0.7733, 0.5502, 0.7854, 0.3822, 0.7854, 0.4333, 0.7803, 0.4282, 0.7803, 0.3822, 0.7854, 0.331, 0.7854, 0.3822, 0.7803, 0.3822, 0.7803, 0.331, 0.7854, 0.2799, 0.7854, 0.331, 0.7803, 0.331, 0.7803, 0.2799, 0.4441, 0.3022, 0.4018, 0.3022, 0.4018, 0.297, 0.4441, 0.297, 0.5285, 0.3022, 0.4441, 0.3022, 0.4441, 0.297, 0.5285, 0.297, 0.613, 0.3022, 0.5285, 0.3022, 0.5285, 0.297, 0.613, 0.297, 0.6164, 0.08077, 0.6587, 0.08077, 0.6587, 0.08594, 0.6164, 0.08594, 0.532, 0.08077, 0.6164, 0.08077, 0.6164, 0.08594, 0.532, 0.08594, 0.4475, 0.08077, 0.532, 0.08077, 0.532, 0.08594, 0.4475, 0.08594, 0.6552, 0.3022, 0.613, 0.3022, 0.613, 0.297, 0.6552, 0.297, 0.6587, 0.08077, 0.7009, 0.08077, 0.6957, 0.08594, 0.6587, 0.08594, 0.4053, 0.08077, 0.4475, 0.08077, 0.4475, 0.08594, 0.4053, 0.08594, 0.4018, 0.3022, 0.3596, 0.3022, 0.3648, 0.297, 0.4018, 0.297, 0.3688, 0.778, 0.3631, 0.7837, 0.3631, 0.7764, 0.3651, 0.7744, 0.3867, 0.781, 0.3688, 0.778, 0.3696, 0.7729, 0.3875, 0.7759, 0.3946, 0.7889, 0.3867, 0.781, 0.3903, 0.7773, 0.3983, 0.7853, 0.43, 0.8508, 0.4357, 0.8451, 0.4394, 0.8487, 0.4373, 0.8508, 0.3278, 0.8772, 0.3185, 0.8772, 0.3185, 0.8721, 0.3278, 0.8721, 0.4357, 0.8451, 0.4346, 0.829, 0.4398, 0.8286, 0.4409, 0.8447, 0.363, 0.8571, 0.3696, 0.8637, 0.3659, 0.8673, 0.363, 0.8644, 0.3237, 0.8266, 0.3237, 0.8378, 0.3185, 0.8378, 0.3185, 0.8266, 0.3696, 0.8637, 0.3886, 0.8619, 0.3891, 0.867, 0.3701, 0.8688, 0.4281, 0.8224, 0.4338, 0.8167, 0.4374, 0.8204, 0.4317, 0.8261, 0.4327, 0.8007, 0.4261, 0.7941, 0.4334, 0.7941, 0.4363, 0.797, 0.4338, 0.8167, 0.4327, 0.8007, 0.4378, 0.8003, 0.4389, 0.8164, 0.3965, 0.8539, 0.4031, 0.8605, 0.3994, 0.8642, 0.3929, 0.8576, 0.4221, 0.8587, 0.43, 0.8508, 0.43, 0.8581, 0.4257, 0.8624, 0.4031, 0.8605, 0.4221, 0.8587, 0.4226, 0.8638, 0.4036, 0.8657, 0.6143, 0.6774, 0.6224, 0.6774, 0.6224, 0.6826, 0.6143, 0.6826, 0.4182, 0.7861, 0.4003, 0.7832, 0.4011, 0.7781, 0.419, 0.781, 0.4261, 0.7941, 0.4182, 0.7861, 0.4218, 0.7825, 0.4261, 0.7868, 0.5135, 0.7851, 0.5135, 0.7943, 0.5083, 0.7943, 0.5083, 0.7851, 0.3682, 0.7125, 0.3803, 0.7273, 0.3763, 0.7306, 0.3642, 0.7158, 0.3682, 0.7013, 0.3682, 0.7125, 0.363, 0.7125, 0.363, 0.7065, 0.4223, 0.664, 0.411, 0.664, 0.4162, 0.6588, 0.4223, 0.6588, 0.437, 0.6746, 0.4223, 0.664, 0.4253, 0.6598, 0.44, 0.6704, 0.437, 0.6827, 0.437, 0.6746, 0.4422, 0.6746, 0.4422, 0.6827, 0.4018, 0.7532, 0.411, 0.7532, 0.4059, 0.7584, 0.4018, 0.7584, 0.3896, 0.7385, 0.4018, 0.7532, 0.3978, 0.7565, 0.3856, 0.7418, 0.3896, 0.7273, 0.3896, 0.7385, 0.3844, 0.7385, 0.3844, 0.7273, 0.466, 0.7892, 0.4741, 0.7892, 0.4741, 0.7943, 0.466, 0.7943, 0.4018, 0.664, 0.3896, 0.6746, 0.3862, 0.6707, 0.3984, 0.6601, 0.411, 0.664, 0.4018, 0.664, 0.4018, 0.6588, 0.4059, 0.6588, 0.4689, 0.8426, 0.4689, 0.8314, 0.4741, 0.8314, 0.4741, 0.8426, 0.4629, 0.6932, 0.4482, 0.6827, 0.4512, 0.6785, 0.466, 0.689, 0.4629, 0.7013, 0.4629, 0.6932, 0.4681, 0.6932, 0.4681, 0.6961, 0.3682, 0.6932, 0.3682, 0.7013, 0.363, 0.6961, 0.363, 0.6932, 0.3803, 0.6827, 0.3682, 0.6932, 0.3648, 0.6893, 0.3769, 0.6788, 0.3896, 0.6827, 0.3803, 0.6827, 0.3803, 0.6775, 0.3896, 0.6775, 0.5651, 0.8371, 0.5651, 0.8258, 0.5702, 0.8258, 0.5702, 0.8371, 0.549, 0.7532, 0.5611, 0.7385, 0.5651, 0.7418, 0.553, 0.7565, 0.5397, 0.7532, 0.549, 0.7532, 0.549, 0.7584, 0.5449, 0.7584, 0.5651, 0.7916, 0.5651, 0.7835, 0.5702, 0.7835, 0.5702, 0.7916, 0.549, 0.664, 0.5397, 0.664, 0.5449, 0.6588, 0.549, 0.6588, 0.5611, 0.6746, 0.549, 0.664, 0.5524, 0.6601, 0.5645, 0.6707, 0.5826, 0.7125, 0.5826, 0.7013, 0.5877, 0.7065, 0.5877, 0.7125, 0.5704, 0.7273, 0.5826, 0.7125, 0.5866, 0.7158, 0.5744, 0.7306, 0.5611, 0.7273, 0.5704, 0.7273, 0.5704, 0.7324, 0.5611, 0.7324, 0.6124, 0.7835, 0.6124, 0.7916, 0.6073, 0.7916, 0.6073, 0.7835, 0.5285, 0.664, 0.5138, 0.6746, 0.5107, 0.6704, 0.5255, 0.6598, 0.5397, 0.664, 0.5285, 0.664, 0.5285, 0.6588, 0.5345, 0.6588, 0.4878, 0.6932, 0.4878, 0.7013, 0.4826, 0.6961, 0.4826, 0.6932, 0.5025, 0.6827, 0.4878, 0.6932, 0.4848, 0.689, 0.4995, 0.6785, 0.5138, 0.6827, 0.5025, 0.6827, 0.5025, 0.6775, 0.5138, 0.6775, 0.5826, 0.7013, 0.5826, 0.6932, 0.5877, 0.6932, 0.5877, 0.6961, 0.5704, 0.6827, 0.5611, 0.6827, 0.5611, 0.6775, 0.5704, 0.6775, 0.5826, 0.6932, 0.5704, 0.6827, 0.5738, 0.6788, 0.586, 0.6893, 0.761, 0.6722, 0.7518, 0.6722, 0.7569, 0.667, 0.761, 0.667, 0.7732, 0.6869, 0.761, 0.6722, 0.765, 0.6689, 0.7772, 0.6836, 0.7732, 0.6981, 0.7732, 0.6869, 0.7783, 0.6869, 0.7783, 0.6981, 0.7109, 0.8493, 0.7109, 0.8413, 0.7161, 0.8413, 0.7161, 0.8493, 0.761, 0.7614, 0.7732, 0.7508, 0.7766, 0.7547, 0.7644, 0.7653, 0.7518, 0.7614, 0.761, 0.7614, 0.761, 0.7665, 0.7569, 0.7665, 0.7068, 0.8018, 0.7161, 0.8018, 0.7161, 0.807, 0.7068, 0.807, 0.7946, 0.7128, 0.7825, 0.6981, 0.7864, 0.6948, 0.7986, 0.7095, 0.7946, 0.7241, 0.7946, 0.7128, 0.7998, 0.7128, 0.7998, 0.7189, 0.7258, 0.7427, 0.7258, 0.7508, 0.7206, 0.7508, 0.7206, 0.7427, 0.7405, 0.7614, 0.7518, 0.7614, 0.7466, 0.7665, 0.7405, 0.7665, 0.7258, 0.7508, 0.7405, 0.7614, 0.7375, 0.7656, 0.7228, 0.755, 0.6998, 0.7241, 0.6998, 0.7321, 0.6947, 0.7321, 0.6947, 0.7292, 0.7644, 0.8464, 0.7531, 0.8464, 0.7531, 0.8413, 0.7644, 0.8413, 0.6998, 0.7321, 0.7146, 0.7427, 0.7115, 0.7469, 0.6968, 0.7363, 0.7946, 0.7321, 0.7946, 0.7241, 0.7998, 0.7292, 0.7998, 0.7321, 0.7825, 0.7427, 0.7946, 0.7321, 0.798, 0.736, 0.7858, 0.7466, 0.7732, 0.7427, 0.7825, 0.7427, 0.7825, 0.7479, 0.7732, 0.7479, 0.2603, 0.8595, 0.2714, 0.8484, 0.2714, 0.8557, 0.264, 0.8632, 0.246, 0.8595, 0.2603, 0.8595, 0.2603, 0.8647, 0.246, 0.8647, 0.2349, 0.8484, 0.246, 0.8595, 0.2423, 0.8632, 0.2349, 0.8557, 0.2349, 0.8119, 0.2238, 0.823, 0.2201, 0.8193, 0.2276, 0.8119, 0.2238, 0.8373, 0.2349, 0.8484, 0.2276, 0.8484, 0.2201, 0.841, 0.2238, 0.823, 0.2238, 0.8373, 0.2186, 0.8373, 0.2186, 0.823, 0.2825, 0.823, 0.2714, 0.8119, 0.2787, 0.8119, 0.2862, 0.8193, 0.2825, 0.8373, 0.2825, 0.823, 0.2877, 0.823, 0.2877, 0.8373, 0.2714, 0.8484, 0.2825, 0.8373, 0.2862, 0.841, 0.2787, 0.8484, 0.08901, 0.8536, 0.1001, 0.8647, 0.09281, 0.8647, 0.08535, 0.8572, 0.08901, 0.8393, 0.08901, 0.8536, 0.08384, 0.8536, 0.08384, 0.8393, 0.1001, 0.8281, 0.08901, 0.8393, 0.08535, 0.8356, 0.09281, 0.8281, 0.1256, 0.8758, 0.1367, 0.8647, 0.1367, 0.872, 0.1292, 0.8795, 0.1112, 0.8758, 0.1256, 0.8758, 0.1256, 0.881, 0.1112, 0.881, 0.1001, 0.8647, 0.1112, 0.8758, 0.1076, 0.8795, 0.1001, 0.872, 0.1112, 0.817, 0.1001, 0.8281, 0.1001, 0.8208, 0.1076, 0.8134, 0.1256, 0.817, 0.1112, 0.817, 0.1112, 0.8119, 0.1256, 0.8119, 0.1367, 0.8281, 0.1256, 0.817, 0.1292, 0.8134, 0.1367, 0.8208, 0.06414, 0.8586, 0.06414, 0.8429, 0.06931, 0.848, 0.06931, 0.8586, 0.054, 0.8687, 0.06414, 0.8586, 0.06779, 0.8622, 0.05766, 0.8724, 0.03829, 0.8687, 0.054, 0.8687, 0.054, 0.8739, 0.04346, 0.8739, 0.02257, 0.8687, 0.03829, 0.8687, 0.03312, 0.8739, 0.02257, 0.8739, 0.01244, 0.8586, 0.02257, 0.8687, 0.01891, 0.8724, 0.008781, 0.8622, 0.01244, 0.8429, 0.01244, 0.8586, 0.007266, 0.8586, 0.007266, 0.848, 0.054, 0.817, 0.03829, 0.817, 0.04346, 0.8119, 0.054, 0.8119, 0.06414, 0.8272, 0.054, 0.817, 0.05766, 0.8134, 0.06779, 0.8235, 0.06414, 0.8429, 0.06414, 0.8272, 0.06931, 0.8272, 0.06931, 0.8377, 0.2041, 0.8281, 0.1929, 0.817, 0.1966, 0.8134, 0.2041, 0.8208, 0.1786, 0.817, 0.1675, 0.8281, 0.1675, 0.8208, 0.175, 0.8134, 0.1929, 0.817, 0.1786, 0.817, 0.1786, 0.8119, 0.1929, 0.8119, 0.1929, 0.8758, 0.2041, 0.8647, 0.2041, 0.872, 0.1966, 0.8795, 0.1786, 0.8758, 0.1929, 0.8758, 0.1929, 0.881, 0.1786, 0.881, 0.1675, 0.8647, 0.1786, 0.8758, 0.175, 0.8795, 0.1675, 0.872, 0.1564, 0.8536, 0.1675, 0.8647, 0.1602, 0.8647, 0.1527, 0.8572, 0.1564, 0.8393, 0.1564, 0.8536, 0.1512, 0.8536, 0.1512, 0.8393, 0.1675, 0.8281, 0.1564, 0.8393, 0.1527, 0.8356, 0.1602, 0.8281, 0.3058, 0.7575, 0.3485, 0.7575, 0.3433, 0.7627, 0.3058, 0.7627, 0.04992, 0.7923, 0.007266, 0.7923, 0.01244, 0.7872, 0.04992, 0.7872, 0.8193, 0.7187, 0.8193, 0.667, 0.8245, 0.6722, 0.8245, 0.7187, 0.8721, 0.007384, 0.8721, 0.05908, 0.8669, 0.05908, 0.8669, 0.01255, 0.8193, 0.8738, 0.8193, 0.8221, 0.8245, 0.8221, 0.8245, 0.8686, 0.8193, 0.8221, 0.8193, 0.7704, 0.8245, 0.7704, 0.8245, 0.8221, 0.8193, 0.7704, 0.8193, 0.7187, 0.8245, 0.7187, 0.8245, 0.7704, 0.8721, 0.1625, 0.8721, 0.2142, 0.8669, 0.209, 0.8669, 0.1625, 0.8721, 0.1108, 0.8721, 0.1625, 0.8669, 0.1625, 0.8669, 0.1108, 0.8721, 0.05908, 0.8721, 0.1108, 0.8669, 0.1108, 0.8669, 0.05908, 0.04992, 0.7575, 0.09257, 0.7575, 0.09257, 0.7627, 0.04992, 0.7627, 0.09257, 0.7575, 0.1779, 0.7575, 0.1779, 0.7627, 0.09257, 0.7627, 0.1779, 0.7575, 0.2632, 0.7575, 0.2632, 0.7627, 0.1779, 0.7627, 0.3058, 0.7923, 0.2632, 0.7923, 0.2632, 0.7872, 0.3058, 0.7872, 0.2632, 0.7923, 0.1779, 0.7923, 0.1779, 0.7872, 0.2632, 0.7872, 0.1779, 0.7923, 0.09257, 0.7923, 0.09257, 0.7872, 0.1779, 0.7872, 0.2632, 0.7575, 0.3058, 0.7575, 0.3058, 0.7627, 0.2632, 0.7627, 0.3485, 0.7923, 0.3058, 0.7923, 0.3058, 0.7872, 0.3433, 0.7872, 0.09257, 0.7923, 0.04992, 0.7923, 0.04992, 0.7872, 0.09257, 0.7872, 0.007266, 0.7575, 0.04992, 0.7575, 0.04992, 0.7627, 0.01244, 0.7627, 0.6714, 0.8864, 0.6491, 0.8848, 0.6495, 0.8813, 0.672, 0.8827, 0.6491, 0.8848, 0.6309, 0.8836, 0.6312, 0.8798, 0.6495, 0.8813, 0.6309, 0.8836, 0.6128, 0.8824, 0.6128, 0.8788, 0.6312, 0.8798, 0.6128, 0.8824, 0.5905, 0.881, 0.5904, 0.8773, 0.6128, 0.8788, 0.5863, 0.8677, 0.6108, 0.8682, 0.611, 0.8723, 0.5867, 0.8713, 0.6108, 0.8682, 0.632, 0.8676, 0.6317, 0.8717, 0.611, 0.8723, 0.632, 0.8676, 0.6529, 0.871, 0.6522, 0.875, 0.6317, 0.8717, 0.6529, 0.871, 0.6772, 0.8738, 0.6764, 0.8773, 0.6522, 0.875, 0.6742, 0.8799, 0.672, 0.8827, 0.6495, 0.8813, 0.6508, 0.8782, 0.6508, 0.8782, 0.6495, 0.8813, 0.6312, 0.8798, 0.6315, 0.8757, 0.6315, 0.8757, 0.6312, 0.8798, 0.6128, 0.8788, 0.612, 0.8757, 0.612, 0.8757, 0.6128, 0.8788, 0.5904, 0.8773, 0.5885, 0.8742, 0.5876, 0.8874, 0.5899, 0.8846, 0.6123, 0.886, 0.6111, 0.889, 0.6111, 0.889, 0.6123, 0.886, 0.6307, 0.8875, 0.6304, 0.8916, 0.6304, 0.8916, 0.6307, 0.8875, 0.649, 0.8885, 0.6499, 0.8916, 0.6499, 0.8916, 0.649, 0.8885, 0.6715, 0.89, 0.6734, 0.8931, 0.7558, 0.8911, 0.7463, 0.8892, 0.7463, 0.8856, 0.7558, 0.8837, 0.766, 0.8904, 0.7558, 0.8911, 0.7558, 0.8837, 0.766, 0.8843, 0.6232, 0.7187, 0.6232, 0.7197, 0.6142, 0.7233, 0.6144, 0.7183, 0.2223, 0.8901, 0.2214, 0.8901, 0.2186, 0.8874, 0.2186, 0.8838, 0.2214, 0.8811, 0.2223, 0.8811, 0.7465, 0.8995, 0.7466, 0.8986, 0.7555, 0.8949, 0.7553, 0.8999, 0.6144, 0.7183, 0.6142, 0.7233, 0.604, 0.7239, 0.6042, 0.7179, 0.7655, 0.8745, 0.7658, 0.8805, 0.7555, 0.8798, 0.7553, 0.8749, 0.3658, 0.8955, 0.363, 0.8928, 0.363, 0.8867, 0.3658, 0.884, 0.3718, 0.884, 0.3718, 0.8955, 0.6042, 0.7438, 0.604, 0.7378, 0.6142, 0.7384, 0.6144, 0.7433, 0.7553, 0.8999, 0.7555, 0.8949, 0.7658, 0.8943, 0.7655, 0.9003, 0.611, 0.8723, 0.612, 0.8757, 0.5885, 0.8742, 0.5867, 0.8713, 0.6317, 0.8717, 0.6315, 0.8757, 0.612, 0.8757, 0.611, 0.8723, 0.6522, 0.875, 0.6508, 0.8782, 0.6315, 0.8757, 0.6317, 0.8717, 0.6764, 0.8773, 0.6742, 0.8799, 0.6508, 0.8782, 0.6522, 0.875, 0.6509, 0.895, 0.6499, 0.8916, 0.6734, 0.8931, 0.6752, 0.896, 0.6301, 0.8956, 0.6304, 0.8916, 0.6499, 0.8916, 0.6509, 0.895, 0.6097, 0.8922, 0.6111, 0.889, 0.6304, 0.8916, 0.6301, 0.8956, 0.5854, 0.89, 0.5876, 0.8874, 0.6111, 0.889, 0.6097, 0.8922, 0.6123, 0.886, 0.5899, 0.8846, 0.5905, 0.881, 0.6128, 0.8824, 0.6307, 0.8875, 0.6123, 0.886, 0.6128, 0.8824, 0.6309, 0.8836, 0.649, 0.8885, 0.6307, 0.8875, 0.6309, 0.8836, 0.6491, 0.8848, 0.6715, 0.89, 0.649, 0.8885, 0.6491, 0.8848, 0.6714, 0.8864, 0.6509, 0.895, 0.6752, 0.896, 0.6755, 0.8996, 0.6511, 0.8991, 0.6301, 0.8956, 0.6509, 0.895, 0.6511, 0.8991, 0.6299, 0.8996, 0.6097, 0.8922, 0.6301, 0.8956, 0.6299, 0.8996, 0.6089, 0.8963, 0.5854, 0.89, 0.6097, 0.8922, 0.6089, 0.8963, 0.5846, 0.8936, 0.6144, 0.7433, 0.6142, 0.7384, 0.6232, 0.742, 0.6232, 0.743, 0.3906, 0.8852, 0.3916, 0.8852, 0.3944, 0.8879, 0.3944, 0.8916, 0.3916, 0.8943, 0.3906, 0.8943, 0.614, 0.7345, 0.6038, 0.7339, 0.6038, 0.7278, 0.614, 0.7272, 0.6235, 0.7327, 0.614, 0.7345, 0.614, 0.7272, 0.6235, 0.729, 0.2499, 0.8886, 0.2471, 0.8913, 0.2411, 0.8913, 0.2411, 0.8799, 0.2471, 0.8799, 0.2499, 0.8826, 0.614, 0.7345, 0.6236, 0.7356, 0.6238, 0.7394, 0.6142, 0.7384, 0.7558, 0.8837, 0.7461, 0.8827, 0.7459, 0.8788, 0.7555, 0.8798, 0.7558, 0.8911, 0.766, 0.8904, 0.7658, 0.8943, 0.7555, 0.8949, 0.614, 0.7272, 0.6038, 0.7278, 0.604, 0.7239, 0.6142, 0.7233, 0.6038, 0.7339, 0.614, 0.7345, 0.6142, 0.7384, 0.604, 0.7378, 0.6236, 0.7261, 0.614, 0.7272, 0.6142, 0.7233, 0.6238, 0.7222, 0.766, 0.8843, 0.7558, 0.8837, 0.7555, 0.8798, 0.7658, 0.8805, 0.7461, 0.8921, 0.7558, 0.8911, 0.7555, 0.8949, 0.7459, 0.896, 0.7553, 0.8749, 0.7555, 0.8798, 0.7466, 0.8762, 0.7465, 0.8752, 0.9273, 0.4851, 0.9272, 0.531, 0.9099, 0.531, 0.9099, 0.4851, 0.9098, 0.674, 0.9098, 0.6268, 0.9272, 0.6268, 0.9272, 0.674, 0.9274, 0.2558, 0.9101, 0.2557, 0.91, 0.2287, 0.9275, 0.2287, 0.9099, 0.5997, 0.9271, 0.5997, 0.9272, 0.6268, 0.9098, 0.6268, 0.8923, 0.4851, 0.8923, 0.5311, 0.8749, 0.531, 0.875, 0.4851, 0.8748, 0.674, 0.8748, 0.6268, 0.8923, 0.6268, 0.8923, 0.674, 0.8925, 0.2558, 0.8752, 0.2557, 0.8751, 0.2287, 0.8926, 0.2287, 0.8749, 0.5997, 0.8922, 0.5997, 0.8923, 0.6268, 0.8748, 0.6268, 0.8749, 0.531, 0.8923, 0.5311, 0.8924, 0.5646, 0.8748, 0.5646, 0.8748, 0.5646, 0.8924, 0.5646, 0.8922, 0.5997, 0.8749, 0.5997, 0.8925, 0.3244, 0.8751, 0.3244, 0.875, 0.2909, 0.8926, 0.2909, 0.8926, 0.2909, 0.875, 0.2909, 0.8752, 0.2557, 0.8925, 0.2558, 0.8748, 0.8366, 0.8748, 0.7894, 0.8923, 0.7894, 0.8923, 0.8366, 0.8748, 0.7894, 0.8748, 0.7317, 0.8923, 0.7317, 0.8923, 0.7894, 0.8748, 0.7317, 0.8748, 0.674, 0.8923, 0.674, 0.8923, 0.7317, 0.8925, 0.3244, 0.8924, 0.3704, 0.8751, 0.3703, 0.8751, 0.3244, 0.8924, 0.3704, 0.8924, 0.4277, 0.875, 0.4277, 0.8751, 0.3703, 0.8924, 0.4277, 0.8923, 0.4851, 0.875, 0.4851, 0.875, 0.4277, 0.9098, 0.8366, 0.9098, 0.7894, 0.9272, 0.7894, 0.9272, 0.8366, 0.9098, 0.7894, 0.9098, 0.7317, 0.9272, 0.7317, 0.9272, 0.7894, 0.9098, 0.7317, 0.9098, 0.674, 0.9272, 0.674, 0.9272, 0.7317, 0.9274, 0.3244, 0.9274, 0.3704, 0.91, 0.3704, 0.91, 0.3244, 0.9274, 0.3704, 0.9273, 0.4277, 0.9099, 0.4277, 0.91, 0.3704, 0.9273, 0.4277, 0.9273, 0.4851, 0.9099, 0.4851, 0.9099, 0.4277, 0.9099, 0.531, 0.9272, 0.531, 0.9273, 0.5646, 0.9097, 0.5646, 0.9097, 0.5646, 0.9273, 0.5646, 0.9271, 0.5997, 0.9099, 0.5997, 0.9274, 0.3244, 0.91, 0.3244, 0.9099, 0.2909, 0.9275, 0.2909, 0.9275, 0.2909, 0.9099, 0.2909, 0.9101, 0.2557, 0.9274, 0.2558, 0.9753, 0.4816, 0.9927, 0.4816, 0.9927, 0.5264, 0.9753, 0.5264, 0.9927, 0.6653, 0.9753, 0.6653, 0.9753, 0.6195, 0.9927, 0.6195, 0.9753, 0.2545, 0.9753, 0.2287, 0.9927, 0.2287, 0.9927, 0.2545, 0.9927, 0.5936, 0.9927, 0.6195, 0.9753, 0.6195, 0.9753, 0.5936, 0.9433, 0.4816, 0.9608, 0.4816, 0.9608, 0.5264, 0.9433, 0.5264, 0.9608, 0.6653, 0.9433, 0.6653, 0.9433, 0.6195, 0.9608, 0.6195, 0.9433, 0.2545, 0.9433, 0.2287, 0.9608, 0.2287, 0.9608, 0.2545, 0.9608, 0.5936, 0.9608, 0.6195, 0.9433, 0.6195, 0.9433, 0.5936, 0.9608, 0.5264, 0.9608, 0.5586, 0.9433, 0.5586, 0.9433, 0.5264, 0.9608, 0.5586, 0.9608, 0.5936, 0.9433, 0.5936, 0.9433, 0.5586, 0.9433, 0.3218, 0.9433, 0.2896, 0.9608, 0.2896, 0.9608, 0.3218, 0.9433, 0.2896, 0.9433, 0.2545, 0.9608, 0.2545, 0.9608, 0.2896, 0.9608, 0.8263, 0.9433, 0.8263, 0.9433, 0.7804, 0.9608, 0.7804, 0.9608, 0.7804, 0.9433, 0.7804, 0.9433, 0.7229, 0.9608, 0.7229, 0.9608, 0.7229, 0.9433, 0.7229, 0.9433, 0.6653, 0.9608, 0.6653, 0.9433, 0.3218, 0.9608, 0.3218, 0.9608, 0.3666, 0.9433, 0.3666, 0.9433, 0.3666, 0.9608, 0.3666, 0.9608, 0.4241, 0.9433, 0.4241, 0.9433, 0.4241, 0.9608, 0.4241, 0.9608, 0.4816, 0.9433, 0.4816, 0.9927, 0.8263, 0.9753, 0.8263, 0.9753, 0.7804, 0.9927, 0.7804, 0.9927, 0.7804, 0.9753, 0.7804, 0.9753, 0.7229, 0.9927, 0.7229, 0.9927, 0.7229, 0.9753, 0.7229, 0.9753, 0.6653, 0.9927, 0.6653, 0.9753, 0.3218, 0.9927, 0.3218, 0.9927, 0.3666, 0.9753, 0.3666, 0.9753, 0.3666, 0.9927, 0.3666, 0.9927, 0.4241, 0.9753, 0.4241, 0.9753, 0.4241, 0.9927, 0.4241, 0.9927, 0.4816, 0.9753, 0.4816, 0.9927, 0.5264, 0.9927, 0.5586, 0.9753, 0.5586, 0.9753, 0.5264, 0.9927, 0.5586, 0.9927, 0.5936, 0.9753, 0.5936, 0.9753, 0.5586, 0.9753, 0.3218, 0.9753, 0.2896, 0.9927, 0.2896, 0.9927, 0.3218, 0.9753, 0.2896, 0.9753, 0.2545, 0.9927, 0.2545, 0.9927, 0.2896, 0.9274, 0.2558, 0.9275, 0.2287, 0.9288, 0.23, 0.9287, 0.2558, 0.9272, 0.674, 0.9272, 0.6268, 0.9285, 0.628, 0.9285, 0.674, 0.9273, 0.5646, 0.9272, 0.531, 0.9285, 0.5323, 0.9286, 0.5646, 0.9274, 0.3704, 0.9274, 0.3244, 0.9287, 0.3257, 0.9286, 0.3704, 0.91, 0.3244, 0.91, 0.3704, 0.9087, 0.3704, 0.9087, 0.3257, 0.9099, 0.2909, 0.91, 0.3244, 0.9087, 0.3231, 0.9086, 0.2909, 0.9099, 0.5997, 0.9098, 0.6268, 0.9085, 0.6255, 0.9086, 0.5997, 0.9098, 0.7894, 0.9098, 0.8366, 0.9085, 0.8353, 0.9085, 0.7894, 0.8925, 0.2558, 0.8926, 0.2287, 0.8939, 0.23, 0.8937, 0.2558, 0.8923, 0.674, 0.8923, 0.6268, 0.8936, 0.6281, 0.8936, 0.674, 0.8924, 0.5646, 0.8923, 0.5311, 0.8936, 0.5323, 0.8937, 0.5646, 0.8924, 0.3704, 0.8925, 0.3244, 0.8938, 0.3257, 0.8937, 0.3704, 0.8751, 0.3244, 0.8751, 0.3703, 0.8738, 0.3703, 0.8738, 0.3257, 0.875, 0.2909, 0.8751, 0.3244, 0.8738, 0.3231, 0.8737, 0.2909, 0.8749, 0.5997, 0.8748, 0.6268, 0.8735, 0.6255, 0.8736, 0.5997, 0.8748, 0.7894, 0.8748, 0.8366, 0.8735, 0.8353, 0.8735, 0.7894, 0.8925, 0.3244, 0.8926, 0.2909, 0.8939, 0.2909, 0.8938, 0.3232, 0.8926, 0.2909, 0.8925, 0.2558, 0.8937, 0.2558, 0.8939, 0.2909, 0.8923, 0.6268, 0.8922, 0.5997, 0.8935, 0.5997, 0.8936, 0.6255, 0.8922, 0.5997, 0.8924, 0.5646, 0.8937, 0.5646, 0.8935, 0.5997, 0.8751, 0.2287, 0.8752, 0.2557, 0.8739, 0.2557, 0.8738, 0.23, 0.8752, 0.2557, 0.875, 0.2909, 0.8737, 0.2909, 0.8739, 0.2557, 0.8749, 0.531, 0.8748, 0.5646, 0.8735, 0.5646, 0.8736, 0.5323, 0.8748, 0.5646, 0.8749, 0.5997, 0.8736, 0.5997, 0.8735, 0.5646, 0.8923, 0.8366, 0.8923, 0.7894, 0.8936, 0.7894, 0.8936, 0.8353, 0.8923, 0.7894, 0.8923, 0.7317, 0.8936, 0.7317, 0.8936, 0.7894, 0.8923, 0.7317, 0.8923, 0.674, 0.8936, 0.674, 0.8936, 0.7317, 0.8923, 0.5311, 0.8923, 0.4851, 0.8936, 0.4851, 0.8936, 0.5298, 0.8923, 0.4851, 0.8924, 0.4277, 0.8937, 0.4277, 0.8936, 0.4851, 0.8924, 0.4277, 0.8924, 0.3704, 0.8937, 0.3704, 0.8937, 0.4277, 0.875, 0.4851, 0.8749, 0.531, 0.8736, 0.5297, 0.8737, 0.4851, 0.875, 0.4277, 0.875, 0.4851, 0.8737, 0.4851, 0.8737, 0.4277, 0.8751, 0.3703, 0.875, 0.4277, 0.8737, 0.4277, 0.8738, 0.3703, 0.8748, 0.6268, 0.8748, 0.674, 0.8735, 0.674, 0.8735, 0.6281, 0.8748, 0.674, 0.8748, 0.7317, 0.8735, 0.7317, 0.8735, 0.674, 0.8748, 0.7317, 0.8748, 0.7894, 0.8735, 0.7894, 0.8735, 0.7317, 0.9272, 0.8366, 0.9272, 0.7894, 0.9285, 0.7894, 0.9285, 0.8353, 0.9272, 0.7894, 0.9272, 0.7317, 0.9285, 0.7317, 0.9285, 0.7894, 0.9272, 0.7317, 0.9272, 0.674, 0.9285, 0.674, 0.9285, 0.7317, 0.9272, 0.531, 0.9273, 0.4851, 0.9286, 0.4851, 0.9285, 0.5298, 0.9273, 0.4851, 0.9273, 0.4277, 0.9286, 0.4277, 0.9286, 0.4851, 0.9273, 0.4277, 0.9274, 0.3704, 0.9286, 0.3704, 0.9286, 0.4277, 0.9099, 0.4851, 0.9099, 0.531, 0.9086, 0.5297, 0.9086, 0.4851, 0.9099, 0.4277, 0.9099, 0.4851, 0.9086, 0.4851, 0.9086, 0.4277, 0.91, 0.3704, 0.9099, 0.4277, 0.9086, 0.4277, 0.9087, 0.3704, 0.9098, 0.6268, 0.9098, 0.674, 0.9085, 0.674, 0.9085, 0.628, 0.9098, 0.674, 0.9098, 0.7317, 0.9085, 0.7317, 0.9085, 0.674, 0.9098, 0.7317, 0.9098, 0.7894, 0.9085, 0.7894, 0.9085, 0.7317, 0.9274, 0.3244, 0.9275, 0.2909, 0.9288, 0.2909, 0.9287, 0.3232, 0.9275, 0.2909, 0.9274, 0.2558, 0.9287, 0.2558, 0.9288, 0.2909, 0.9272, 0.6268, 0.9271, 0.5997, 0.9284, 0.5997, 0.9285, 0.6255, 0.9271, 0.5997, 0.9273, 0.5646, 0.9286, 0.5646, 0.9284, 0.5997, 0.91, 0.2287, 0.9101, 0.2557, 0.9088, 0.2557, 0.9087, 0.23, 0.9101, 0.2557, 0.9099, 0.2909, 0.9086, 0.2909, 0.9088, 0.2557, 0.9099, 0.531, 0.9097, 0.5646, 0.9084, 0.5646, 0.9086, 0.5323, 0.9097, 0.5646, 0.9099, 0.5997, 0.9086, 0.5997, 0.9084, 0.5646, 0.3906, 0.8852, 0.3906, 0.8943, 0.382, 0.8961, 0.382, 0.8834, 0.382, 0.8834, 0.382, 0.8961, 0.3718, 0.8955, 0.3718, 0.884, 0.2223, 0.8901, 0.2223, 0.8811, 0.231, 0.8792, 0.231, 0.892, 0.231, 0.892, 0.231, 0.8792, 0.2411, 0.8799, 0.2411, 0.8913, 0.6727, 0.8829, 0.6765, 0.8827, 0.6758, 0.8871, 0.6765, 0.8827, 0.6801, 0.8839, 0.6758, 0.8871, 0.6801, 0.8839, 0.6801, 0.8878, 0.6758, 0.8871, 0.6801, 0.8878, 0.6789, 0.8914, 0.6758, 0.8871, 0.6789, 0.8914, 0.6751, 0.8914, 0.6758, 0.8871, 0.6751, 0.8914, 0.6715, 0.89, 0.6758, 0.8871, 0.6715, 0.89, 0.6714, 0.8864, 0.6758, 0.8871, 0.6714, 0.8864, 0.6727, 0.8829, 0.6758, 0.8871, 0.5897, 0.8774, 0.5905, 0.881, 0.586, 0.8811, 0.5905, 0.881, 0.5899, 0.8846, 0.586, 0.8811, 0.5899, 0.8846, 0.5861, 0.8855, 0.586, 0.8811, 0.5861, 0.8855, 0.5824, 0.885, 0.586, 0.8811, 0.5824, 0.885, 0.5816, 0.8812, 0.586, 0.8811, 0.5816, 0.8812, 0.5822, 0.8774, 0.586, 0.8811, 0.5822, 0.8774, 0.5859, 0.8767, 0.586, 0.8811, 0.5859, 0.8767, 0.5897, 0.8774, 0.586, 0.8811])
me_cube.materials.append(mat_suitcasemat02)
me_cube.materials.append(mat_suitcasemetalmat02)
me_cube.materials.append(mat_suitcasemat03)
me_cube.use_remesh_preserve_volume = False
me_cube.use_remesh_preserve_attributes = False
me_cube.use_mirror_vertex_groups = False
me_cube.update()

# ---- objects
ob_cube = bpy.data.objects.new('Cube', me_cube)

# ---- transforms, parenting, visibility, modifiers, constraints
ob_cube.location = (0.0, 0.0, 0.0)
ob_cube.lineart.crease_threshold = 0.0

# ---- collection membership
col_collection_1.objects.link(ob_cube)

# ---- scene / render settings (as saved in the file)
scene.frame_start = 1; scene.frame_end = 250; scene.frame_set(1)
scene.render.engine = 'BLENDER_EEVEE_NEXT'
scene.render.resolution_percentage = 50
scene.render.dither_intensity = 0.0
scene.cycles.use_denoising = False
scene.cycles.samples = 128
scene.cycles.sampling_pattern = 'TABULATED_SOBOL'
scene.cycles.use_adaptive_sampling = False
scene.cycles.use_light_tree = False
scene.cycles.blur_glossy = 0.0
scene.cycles.sample_clamp_indirect = 0.0
scene.view_settings.view_transform = 'Standard'
bpy.context.view_layer.update()

# ---- added for rendering (the .blend has no active camera and no usable light): camera, sun
cam_auto = bpy.data.cameras.new('AutoCamera')
cam_auto.lens = 50.0
cam_auto.sensor_width = 36.0
cam_auto.clip_end = 1000.0
ob_auto_camera = bpy.data.objects.new('AutoCamera', cam_auto)
scene.collection.objects.link(ob_auto_camera)
ob_auto_camera.location = (0.756383, -0.902651, 0.622053)
ob_auto_camera.rotation_euler = (1.09748, -7.21219e-08, 0.694738)
scene.camera = ob_auto_camera
light_auto_sun = bpy.data.lights.new('AutoSun', 'SUN')
light_auto_sun.energy = 3.0
light_auto_sun.angle = 0.0523599
ob_auto_sun = bpy.data.objects.new('AutoSun', light_auto_sun)
scene.collection.objects.link(ob_auto_sun)
ob_auto_sun.rotation_euler = (0.872665, 0.174533, 0.523599)
bpy.context.view_layer.update()

